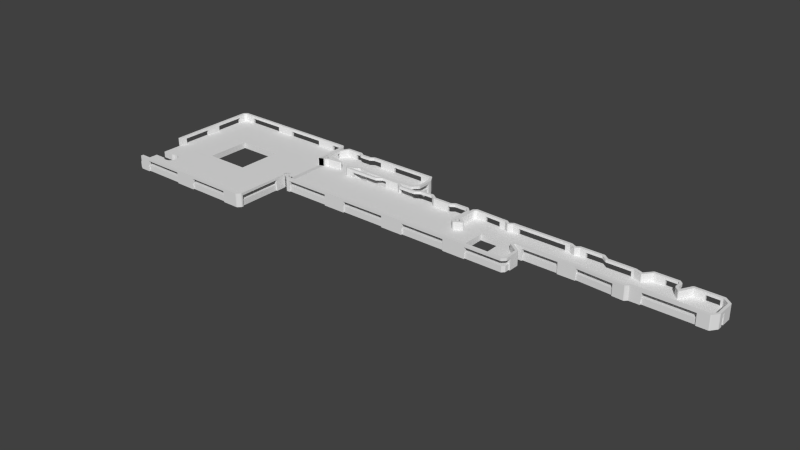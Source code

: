 # Source: 11_.blend  (saved by Blender 2.68.0; exported with 4.5.12 LTS)
import bpy
from mathutils import Matrix  # noqa: F401  (used for matrix-valued properties, if any)

bpy.ops.wm.read_factory_settings(use_empty=True)
scene = bpy.context.scene
scene.name = 'Scene'

# ---- collections
col_collection_1 = bpy.data.collections.new('Collection 1'); scene.collection.children.link(col_collection_1)

# ---- world
world_world = bpy.data.worlds.new('World'); scene.world = world_world
world_world.color = (0.05088, 0.05088, 0.05088)
world_world.use_sun_shadow = False
world_world.sun_shadow_jitter_overblur = 0.0
world_world.cycles.sampling_method = 'MANUAL'
world_world.cycles.sample_map_resolution = 256

# ---- meshes
me_b1_002 = bpy.data.meshes.new('B1.002')
me_b1_002.from_pydata([(-0.75, 5.25, 0.2547), (-0.75, 5.85, -1.145), (-0.75, -5.25, 0.2547), (-0.75, -5.85, -1.145), (-0.75, -5.85, 2.055), (-0.75, 5.25, 2.055), (-0.75, 5.85, 2.055), (-0.75, -5.25, 2.055), (0.75, -5.85, -0.8813), (0.75, -5.85, 2.319), (0.75, 5.85, -0.8813), (0.75, 5.85, 2.319), (0.75, 5.25, 2.319), (0.75, 5.25, 0.5187), (0.75, -5.25, 0.5187), (0.75, -5.25, 2.319)], [], [(0, 1, 2), (3, 4, 2), (3, 2, 1), (1, 0, 5), (1, 5, 6), (2, 4, 7), (4, 3, 8), (9, 4, 8), (3, 1, 8), (8, 1, 10), (1, 6, 10), (10, 6, 11), (6, 5, 12), (11, 6, 12), (5, 0, 13), (12, 5, 13), (0, 2, 14), (13, 0, 14), (2, 7, 14), (14, 7, 15), (7, 4, 9), (15, 7, 9), (14, 8, 10), (14, 15, 9), (11, 12, 10), (12, 13, 10), (9, 8, 14), (13, 14, 10)])
me_b1_002.use_remesh_preserve_volume = False
me_b1_002.use_remesh_preserve_attributes = False
me_b1_002.use_mirror_vertex_groups = False
me_b1_002.update()
me_i_003 = bpy.data.meshes.new('I.003')
me_i_003.from_pydata([(34.19, 27.0, 0.264), (34.29, 26.78, 0.264), (34.19, 27.0, 3.464), (34.19, 29.49, 0.264), (34.29, 26.78, 3.464), (34.19, 29.49, 2.864), (34.49, 29.49, 0.264), (34.19, 29.49, 3.464), (34.88, 26.19, 0.264), (35.44, 32.54, 0.264), (34.88, 26.19, 3.464), (35.11, 26.09, 0.264), (34.49, 29.49, 1.664), (34.19, 30.23, 3.464), (34.49, 30.23, 0.264), (35.69, 32.69, 0.264), (34.8, 27.13, 3.464), (37.14, 26.09, 0.264), (34.8, 29.49, 2.864), (34.8, 29.49, 3.464), (34.19, 30.31, 3.464), (34.24, 30.46, 0.264), (38.21, 32.69, 0.264), (35.44, 32.54, 3.464), (35.11, 26.09, 3.464), (42.42, 24.9, 0.264), (34.49, 30.23, 1.664), (34.8, 29.49, 1.664), (34.19, 30.23, 2.864), (34.75, 30.16, 3.464), (34.65, 30.23, 3.464), (34.19, 30.31, 0.264), (34.24, 30.46, 3.464), (38.21, 32.41, 0.264), (35.69, 32.69, 3.464), (35.24, 26.7, 3.464), (34.8, 30.23, 2.864), (37.14, 26.09, 3.464), (82.04, 15.14, 0.264), (42.32, 25.0, 0.264), (34.65, 30.23, 2.864), (34.8, 30.23, 3.464), (34.19, 30.23, 0.264), (35.87, 32.11, 3.464), (39.29, 32.41, 0.264), (38.21, 32.41, 1.664), (38.21, 32.69, 2.864), (35.24, 26.7, 1.664), (37.55, 25.96, 0.264), (43.95, 24.59, 0.264), (92.71, 12.29, 0.264), (43.54, 25.2, 0.264), (42.32, 25.0, 3.464), (34.65, 30.23, 1.664), (37.19, 26.7, 1.664), (34.8, 27.13, 1.664), (34.75, 30.16, 2.864), (40.21, 31.8, 0.264), (38.21, 32.69, 3.464), (37.19, 26.7, 3.464), (35.87, 32.11, 2.864), (37.55, 25.96, 3.464), (50.7, 24.59, 0.264), (43.95, 24.9, 0.264), (93.29, 12.9, 0.264), (43.69, 25.25, 0.264), (42.42, 24.9, 3.464), (34.75, 30.16, 1.664), (37.29, 26.67, 1.664), (42.6, 31.8, 0.264), (39.29, 32.41, 1.664), (38.21, 32.11, 2.864), (39.3, 32.69, 3.464), (35.67, 25.81, 3.464), (84.08, 12.29, 0.264), (76.54, 18.98, 0.264), (43.95, 24.59, 1.664), (87.35, 15.14, 0.264), (92.71, 12.29, 1.664), (43.54, 25.2, 3.464), (44.76, 26.07, 0.264), (41.66, 25.51, 3.464), (47.2, 26.14, 1.664), (39.1, 26.09, 1.664), (35.87, 32.11, 1.664), (38.21, 32.11, 3.464), (45.57, 32.41, 0.264), (40.21, 31.8, 1.664), (38.21, 32.11, 1.664), (39.2, 32.11, 2.864), (39.48, 32.64, 3.464), (39.3, 32.69, 2.864), (37.29, 26.67, 3.464), (35.67, 25.81, 0.264), (35.49, 25.71, 3.464), (84.08, 11.99, 0.264), (84.08, 12.29, 1.664), (77.47, 19.54, 0.264), (76.21, 19.33, 0.264), (50.7, 24.59, 1.664), (43.95, 24.9, 2.864), (82.04, 15.14, 1.664), (93.29, 14.0, 0.264), (93.29, 12.9, 1.664), (43.69, 25.25, 3.464), (53.85, 25.97, 0.264), (42.3, 24.29, 3.464), (44.76, 26.7, 1.664), (53.85, 25.97, 1.664), (42.09, 24.39, 1.664), (39.2, 32.11, 3.464), (43.51, 32.41, 0.264), (49.46, 32.69, 0.264), (42.6, 31.8, 1.664), (40.29, 32.11, 3.464), (39.48, 32.64, 2.864), (39.02, 25.51, 3.464), (62.92, 12.29, 0.264), (34.88, 25.1, 3.464), (78.8, 12.29, 0.264), (84.08, 11.99, 2.864), (82.04, 20.45, 0.264), (76.54, 18.98, 3.464), (76.21, 20.71, 0.264), (76.21, 19.33, 3.464), (51.89, 25.5, 0.264), (68.23, 12.6, 1.664), (43.95, 24.9, 3.464), (43.95, 24.29, 2.864), (87.35, 15.14, 1.664), (87.35, 20.45, 0.264), (84.08, 12.6, 1.664), (44.76, 26.07, 3.464), (47.14, 25.86, 0.264), (57.22, 26.06, 0.264), (43.95, 24.29, 3.464), (42.09, 24.39, 3.464), (44.53, 26.65, 1.664), (44.76, 26.7, 2.864), (47.4, 25.81, 1.664), (39.1, 26.09, 3.464), (62.92, 12.29, 1.664), (41.48, 25.0, 1.664), (53.85, 26.27, 1.664), (43.51, 32.41, 1.664), (45.57, 32.69, 0.264), (49.46, 32.41, 0.264), (60.3, 30.82, 1.664), (40.03, 31.55, 2.864), (40.29, 32.11, 2.864), (35.84, 25.2, 3.464), (68.23, 11.99, 0.264), (52.35, 12.29, 0.264), (35.49, 25.71, 0.264), (68.23, 12.29, 0.264), (78.8, 11.99, 0.264), (78.8, 11.99, 2.864), (77.47, 19.54, 3.464), (75.89, 20.86, 0.264), (57.61, 24.59, 0.264), (51.89, 25.5, 1.664), (78.8, 12.29, 1.664), (62.92, 12.6, 1.664), (50.6, 24.9, 3.464), (50.7, 24.29, 2.864), (43.95, 24.29, 1.664), (82.04, 20.45, 1.664), (93.6, 14.0, 0.264), (93.29, 14.0, 1.664), (92.99, 14.0, 1.664), (43.39, 25.79, 3.464), (47.07, 25.56, 0.264), (47.4, 25.81, 0.264), (59.41, 26.11, 0.264), (57.23, 25.74, 0.264), (42.3, 24.29, 1.664), (41.48, 25.0, 3.464), (43.39, 25.79, 1.664), (44.53, 26.65, 3.464), (47.2, 26.14, 2.864), (47.14, 25.86, 1.664), (39.3, 25.76, 1.664), (52.35, 12.6, 1.664), (41.41, 25.3, 1.664), (57.21, 26.34, 1.664), (53.85, 26.26, 2.864), (42.6, 31.5, 3.464), (45.57, 32.41, 1.664), (45.57, 32.69, 2.864), (57.21, 32.41, 0.264), (49.46, 32.41, 1.664), (60.3, 30.16, 1.664), (59.52, 32.11, 1.664), (40.03, 31.55, 3.464), (42.6, 31.5, 2.864), (42.5, 32.11, 2.864), (39.02, 25.51, 1.664), (39.3, 25.76, 3.464), (62.92, 11.99, 0.264), (52.35, 12.29, 1.664), (52.35, 11.99, 0.264), (34.88, 25.1, 0.264), (35.31, 24.69, 3.464), (68.23, 12.29, 1.664), (35.69, 11.99, 3.464), (84.08, 12.6, 2.864), (76.31, 20.48, 0.264), (76.66, 18.34, 3.464), (76.31, 20.48, 3.464), (76.21, 20.71, 3.464), (57.35, 24.78, 0.264), (52.94, 25.5, 0.264), (78.8, 12.6, 1.664), (68.23, 12.6, 2.864), (50.7, 24.29, 3.464), (50.88, 24.36, 3.464), (50.6, 24.9, 2.864), (78.19, 19.74, 1.664), (87.35, 20.45, 1.664), (93.6, 16.49, 0.264), (47.07, 25.56, 3.464), (47.07, 25.56, 2.864), (60.6, 27.31, 0.264), (57.22, 26.06, 1.664), (56.6, 25.74, 0.264), (41.41, 25.3, 3.464), (41.66, 25.51, 1.664), (44.76, 26.7, 3.464), (47.43, 26.09, 2.864), (53.85, 25.81, 2.864), (59.41, 26.11, 1.664), (53.85, 26.27, 3.464), (40.19, 31.5, 3.464), (42.5, 32.11, 3.464), (49.46, 32.69, 2.864), (59.69, 32.69, 0.264), (60.3, 30.16, 2.864), (57.21, 32.11, 1.664), (59.52, 32.11, 3.464), (60.6, 27.31, 1.664), (40.19, 31.5, 2.864), (42.78, 31.55, 2.864), (35.84, 25.2, 1.664), (68.23, 11.99, 2.864), (62.92, 11.99, 2.864), (52.35, 11.99, 2.864), (47.07, 12.29, 0.264), (35.1, 24.89, 0.264), (35.31, 24.69, 1.664), (92.69, 11.99, 2.864), (76.51, 18.29, 3.464), (78.16, 19.23, 3.464), (75.6, 20.86, 3.464), (75.89, 24.31, 0.264), (57.54, 25.02, 0.264), (57.35, 24.78, 1.664), (52.94, 25.5, 1.664), (76.51, 18.29, 1.664), (78.8, 12.6, 2.864), (62.92, 12.6, 2.864), (52.0, 25.2, 3.464), (51.54, 25.61, 2.864), (78.29, 19.49, 1.664), (76.79, 20.83, 1.664), (93.48, 16.74, 0.264), (93.6, 14.0, 2.864), (92.99, 14.0, 2.864), (92.99, 16.36, 1.664), (47.2, 26.14, 3.464), (60.6, 30.16, 0.264), (53.85, 25.81, 0.264), (56.6, 25.74, 3.464), (57.23, 25.75, 2.864), (50.88, 24.36, 2.864), (47.07, 12.6, 1.664), (57.21, 26.34, 3.464), (52.94, 25.81, 2.864), (53.85, 26.26, 3.464), (42.78, 31.55, 3.464), (45.57, 32.11, 1.664), (45.57, 32.11, 2.864), (59.69, 32.69, 3.464), (57.21, 32.69, 0.264), (59.95, 32.57, 0.264), (57.21, 32.41, 1.664), (49.46, 32.11, 2.864), (60.6, 30.16, 1.664), (60.3, 30.82, 3.464), (57.21, 32.11, 2.864), (43.59, 32.11, 2.864), (43.34, 32.64, 2.864), (34.8, 19.51, 1.664), (47.07, 11.99, 2.864), (47.07, 11.99, 0.264), (35.1, 24.89, 1.664), (36.51, 11.99, 3.464), (92.59, 12.6, 2.864), (133.4, 19.92, 0.264), (76.66, 18.34, 1.664), (78.29, 19.49, 3.464), (78.16, 19.23, 1.664), (76.79, 20.83, 3.464), (61.49, 24.59, 0.264), (75.89, 20.86, 1.664), (57.61, 24.59, 1.664), (52.94, 25.81, 0.264), (52.94, 25.2, 1.664), (76.28, 18.39, 1.664), (84.08, 12.6, 3.464), (52.0, 25.2, 2.864), (51.54, 25.61, 3.464), (76.79, 23.19, 1.664), (78.19, 19.74, 3.464), (91.34, 18.34, 0.264), (93.48, 16.74, 3.464), (93.6, 16.49, 3.464), (90.71, 18.06, 1.664), (47.07, 25.56, 3.464), (60.89, 30.89, 0.264), (57.23, 25.74, 3.464), (57.21, 26.34, 2.864), (47.43, 26.09, 3.464), (47.07, 12.29, 1.664), (52.35, 12.6, 2.864), (53.85, 25.81, 3.464), (43.59, 32.11, 3.464), (49.46, 32.11, 1.664), (57.21, 32.69, 3.464), (57.21, 32.69, 2.864), (60.86, 31.04, 0.264), (60.89, 30.16, 2.864), (60.3, 30.16, 3.464), (57.21, 32.11, 3.464), (60.89, 30.16, 3.464), (43.49, 32.69, 2.864), (43.34, 32.64, 3.464), (35.1, 19.2, 1.664), (34.8, 19.51, 1.664), (34.8, 19.51, 1.664), (36.51, 12.29, 0.264), (34.8, 24.59, 1.662), (34.8, 24.59, 1.664), (34.8, 24.59, 1.664), (47.07, 11.99, 3.464), (35.82, 12.6, 3.464), (92.59, 12.6, 3.464), (92.99, 13.03, 2.864), (133.5, 20.1, 0.264), (129.8, 18.9, 0.264), (76.28, 18.39, 3.464), (76.21, 20.86, 3.464), (70.62, 24.59, 0.264), (75.89, 24.31, 1.664), (76.21, 20.86, 0.264), (57.53, 25.02, 2.864), (57.15, 24.54, 1.664), (52.94, 25.2, 2.864), (78.8, 12.6, 3.464), (52.94, 25.81, 3.464), (47.4, 25.51, 3.464), (101.2, 18.9, 1.664), (91.62, 18.6, 0.264), (91.34, 18.34, 3.464), (93.6, 14.0, 3.464), (92.99, 16.36, 3.464), (90.61, 18.27, 1.664), (90.71, 18.06, 3.464), (47.33, 25.51, 2.864), (60.89, 30.16, 0.264), (57.54, 25.02, 3.464), (57.23, 25.75, 3.464), (59.26, 26.4, 2.864), (36.51, 12.29, 1.664), (47.07, 12.6, 2.864), (57.21, 26.34, 3.464), (49.46, 32.69, 3.464), (59.95, 32.57, 3.464), (60.3, 27.44, 2.864), (60.3, 27.44, 3.464), (49.46, 32.11, 3.464), (60.89, 30.89, 3.464), (34.8, 19.51, 1.662), (35.1, 19.2, 0.264), (34.8, 18.16, 1.664), (34.8, 18.16, 1.664), (36.51, 11.99, 2.864), (34.8, 24.59, 0.264), (34.8, 24.59, 0.3589), (52.35, 11.99, 3.464), (36.51, 12.6, 3.464), (34.7, 13.72, 3.464), (133.4, 19.92, 3.464), (118.9, 18.9, 0.264), (132.5, 18.73, 0.264), (75.7, 18.98, 3.464), (76.79, 23.19, 3.464), (75.6, 24.19, 3.464), (61.49, 24.59, 1.664), (70.62, 24.9, 0.264), (71.1, 24.59, 0.264), (75.01, 25.2, 1.664), (71.1, 24.59, 1.664), (76.21, 20.86, 2.864), (57.53, 25.02, 3.464), (57.16, 24.55, 2.864), (75.6, 19.21, 1.664), (75.7, 18.98, 1.664), (56.29, 25.2, 1.664), (68.23, 12.6, 3.464), (84.08, 11.99, 3.464), (92.92, 12.1, 3.464), (52.94, 25.2, 3.464), (47.4, 25.51, 2.864), (101.2, 19.21, 1.664), (93.15, 19.21, 1.664), (76.79, 23.19, 2.864), (93.15, 18.6, 0.264), (90.68, 18.52, 3.464), (93.6, 12.91, 3.464), (92.99, 13.03, 3.464), (92.99, 14.0, 3.464), (90.68, 18.52, 1.664), (90.61, 18.27, 3.464), (47.33, 25.51, 3.464), (60.86, 31.04, 3.464), (59.42, 25.81, 2.864), (59.62, 25.89, 2.864), (36.51, 12.6, 1.664), (52.35, 12.6, 3.464), (45.57, 32.11, 3.464), (45.57, 32.69, 3.464), (60.89, 27.31, 2.864), (43.49, 32.69, 3.464), (34.8, 18.16, 1.662), (34.8, 19.51, 0.9998), (34.8, 19.51, 0.264), (34.8, 14.24, 1.664), (34.8, 13.64, 1.664), (36.51, 12.6, 2.864), (36.51, 11.99, 0.264), (34.8, 24.58, 0.264), (62.92, 11.99, 3.464), (47.07, 12.6, 3.464), (34.78, 13.64, 1.664), (34.78, 13.64, 3.461), (34.77, 13.65, 3.459), (34.7, 13.72, 3.447), (35.49, 12.1, 3.464), (93.6, 12.91, 2.864), (133.5, 21.11, 0.264), (133.5, 20.1, 3.464), (132.5, 18.73, 3.464), (118.9, 18.6, 0.264), (118.9, 18.9, 1.664), (132.3, 18.6, 0.264), (75.6, 19.21, 3.464), (76.79, 23.55, 2.864), (76.21, 23.19, 3.464), (75.6, 20.86, 2.864), (62.69, 25.5, 0.264), (67.01, 24.9, 0.264), (70.62, 24.59, 1.664), (75.01, 25.2, 0.264), (72.01, 25.2, 1.664), (76.21, 23.19, 0.264), (57.69, 24.9, 2.864), (57.41, 24.36, 2.864), (57.15, 24.54, 3.464), (78.8, 11.99, 3.464), (92.69, 11.99, 3.464), (93.5, 12.68, 3.464), (56.29, 25.2, 3.464), (76.5, 23.55, 1.664), (101.2, 19.21, 2.864), (91.5, 19.21, 1.664), (93.15, 18.9, 1.664), (76.5, 23.19, 1.664), (93.15, 18.9, 0.264), (91.62, 18.6, 3.464), (91.29, 19.11, 1.664), (57.16, 24.55, 3.464), (59.42, 25.81, 3.464), (59.26, 26.4, 3.464), (60.81, 27.08, 2.864), (35.82, 12.6, 1.664), (62.92, 12.6, 3.464), (60.89, 27.31, 3.464), (34.8, 18.16, 0.264), (34.8, 18.16, 1.169), (34.8, 24.58, 0.264), (34.8, 13.64, 1.664), (34.8, 13.64, 1.664), (35.69, 11.99, 0.264), (68.23, 11.99, 3.464), (34.7, 13.72, 3.447), (34.29, 13.29, 3.464), (93.5, 12.68, 2.864), (133.2, 21.11, 0.264), (132.9, 20.2, 3.464), (132.2, 19.21, 3.464), (116.5, 18.6, 0.264), (118.9, 18.6, 2.864), (129.8, 18.9, 1.664), (129.8, 18.6, 0.264), (132.3, 18.6, 3.464), (76.79, 23.55, 3.464), (76.21, 23.55, 3.464), (75.6, 24.19, 2.864), (65.71, 25.5, 0.264), (62.69, 25.5, 1.664), (75.6, 20.86, 1.664), (66.15, 25.17, 0.264), (67.01, 24.9, 3.464), (70.62, 24.9, 2.864), (72.01, 25.2, 0.264), (70.62, 24.29, 1.664), (76.5, 23.19, 0.264), (76.21, 23.19, 2.864), (57.69, 24.9, 3.464), (92.92, 12.1, 2.864), (76.79, 23.55, 1.664), (101.2, 18.6, 2.864), (105.3, 19.18, 1.664), (91.5, 19.21, 3.464), (93.15, 18.6, 2.864), (101.2, 18.9, 0.264), (76.21, 23.55, 2.864), (93.15, 19.21, 3.464), (57.41, 24.36, 3.464), (59.62, 25.89, 3.464), (60.81, 27.08, 3.464), (35.49, 12.1, 0.264), (34.8, 18.16, 0.264), (34.7, 13.72, 3.447), (34.7, 13.72, 3.446), (34.67, 13.69, 3.442), (34.62, 13.64, 2.805), (34.49, 13.5, 1.664), (34.62, 13.64, 3.433), (133.2, 21.8, 0.264), (133.2, 21.11, 1.664), (133.5, 21.11, 2.864), (133.5, 21.11, 3.464), (129.8, 19.21, 3.464), (113.3, 18.43, 0.264), (116.5, 18.6, 3.464), (129.8, 18.6, 2.864), (118.9, 19.21, 1.664), (76.79, 25.08, 3.464), (74.88, 24.9, 3.464), (76.21, 24.31, 3.464), (66.32, 25.41, 0.264), (66.32, 25.41, 3.464), (70.62, 24.29, 2.864), (66.91, 24.29, 1.664), (76.89, 26.01, 0.264), (61.4, 24.9, 2.864), (57.61, 24.29, 3.464), (76.5, 23.55, 0.264), (93.15, 19.21, 2.864), (105.3, 19.18, 2.864), (91.29, 19.11, 3.464), (105.2, 18.6, 0.264), (93.15, 18.6, 3.464), (34.8, 13.64, 0.264), (34.8, 13.64, 0.264), (34.7, 13.72, 3.447), (34.62, 13.64, 1.664), (34.49, 13.5, 0.264), (34.7, 13.72, 3.447), (34.29, 13.29, 0.264), (124.1, 23.3, 0.264), (133.5, 21.8, 2.864), (132.9, 21.11, 3.464), (132.9, 20.2, 1.664), (118.9, 19.21, 2.864), (105.2, 18.88, 0.264), (116.0, 18.09, 0.264), (116.0, 18.09, 3.464), (129.8, 19.21, 2.864), (76.79, 25.08, 1.664), (129.8, 18.6, 3.464), (76.21, 25.2, 3.464), (74.88, 24.9, 2.864), (65.71, 25.5, 1.664), (66.15, 25.17, 1.664), (66.91, 24.29, 3.464), (70.62, 24.9, 3.464), (71.1, 24.29, 2.864), (77.12, 26.09, 0.264), (61.68, 24.36, 2.864), (61.4, 24.9, 3.464), (61.5, 24.29, 3.464), (57.61, 24.29, 2.864), (101.2, 18.6, 0.264), (105.0, 19.21, 3.464), (105.2, 18.6, 2.864), (105.0, 19.21, 2.864), (105.0, 18.6, 2.864), (101.2, 18.6, 3.464), (34.78, 13.64, 0.264), (34.49, 13.64, 1.664), (34.49, 13.64, 0.264), (133.2, 21.8, 1.664), (123.6, 23.83, 0.264), (133.5, 21.8, 0.264), (132.9, 21.11, 2.864), (132.9, 21.8, 2.864), (133.5, 21.8, 3.464), (132.9, 21.8, 3.464), (132.9, 21.11, 1.664), (132.2, 19.21, 1.664), (118.9, 19.21, 3.464), (105.2, 18.88, 1.664), (115.8, 17.99, 0.264), (115.7, 18.6, 3.464), (118.9, 18.6, 3.464), (129.8, 19.21, 1.664), (116.4, 19.21, 1.664), (77.22, 25.51, 1.664), (116.4, 19.21, 3.464), (77.22, 25.51, 3.464), (76.1, 24.52, 3.464), (72.09, 24.9, 3.464), (76.21, 24.31, 2.864), (76.21, 25.2, 0.264), (65.97, 24.92, 1.664), (66.73, 24.36, 1.664), (66.32, 25.4, 2.864), (70.62, 24.29, 3.464), (66.73, 24.36, 3.464), (71.0, 24.9, 3.464), (71.0, 24.9, 2.864), (76.28, 25.41, 0.264), (79.61, 25.99, 0.264), (76.89, 26.01, 3.464), (62.79, 25.2, 2.864), (61.5, 24.29, 2.864), (62.51, 25.74, 2.864), (113.3, 18.43, 1.664), (76.21, 23.55, 0.264), (101.2, 19.21, 3.464), (113.3, 18.14, 2.864), (113.3, 18.73, 2.864), (34.74, 13.64, 0.264), (34.49, 13.64, 0.8616), (132.9, 21.8, 1.664), (123.6, 24.92, 0.264), (123.6, 23.83, 3.464), (133.5, 24.31, 0.264), (133.5, 24.31, 3.464), (87.81, 25.2, 1.664), (85.68, 24.64, 1.664), (113.3, 18.14, 0.264), (115.8, 17.99, 2.864), (116.2, 19.11, 3.464), (113.3, 18.75, 3.464), (116.2, 19.11, 1.664), (77.12, 26.09, 3.464), (75.21, 25.41, 3.464), (72.09, 24.9, 2.864), (76.1, 24.52, 2.864), (65.97, 24.92, 2.864), (66.32, 25.4, 3.464), (65.97, 24.92, 3.464), (71.1, 24.29, 3.464), (71.28, 24.34, 3.464), (71.84, 25.46, 2.864), (76.28, 25.41, 3.464), (79.6, 25.7, 0.264), (77.12, 26.09, 2.864), (61.68, 24.36, 3.464), (62.69, 25.81, 2.864), (62.51, 25.74, 3.464), (113.3, 18.75, 1.664), (105.3, 19.18, 3.464), (105.2, 18.6, 3.464), (105.0, 18.6, 3.464), (34.62, 13.64, 0.264), (124.2, 22.51, 1.664), (123.3, 24.92, 0.264), (124.1, 23.3, 3.464), (133.4, 24.54, 0.264), (87.81, 25.5, 1.664), (132.9, 24.16, 3.464), (86.49, 25.2, 1.664), (85.5, 24.59, 1.664), (115.8, 17.99, 3.464), (115.7, 18.6, 1.664), (79.58, 25.41, 1.664), (79.61, 25.99, 3.464), (75.21, 25.41, 2.864), (65.59, 25.2, 2.864), (65.87, 25.74, 3.464), (65.97, 24.92, 3.464), (71.99, 25.51, 2.864), (83.18, 25.56, 0.264), (79.6, 25.7, 1.664), (79.61, 25.99, 2.864), (62.79, 25.2, 3.464), (65.69, 25.81, 2.864), (113.3, 18.73, 3.464), (124.5, 22.66, 1.664), (116.0, 24.34, 0.264), (123.3, 24.92, 1.664), (123.6, 24.92, 2.864), (125.4, 25.63, 0.264), (124.5, 22.66, 3.464), (131.9, 25.74, 0.264), (133.4, 24.54, 3.464), (131.1, 25.81, 3.464), (86.49, 25.2, 3.464), (87.81, 25.2, 2.864), (85.5, 24.59, 3.464), (85.68, 24.64, 3.464), (113.3, 18.14, 3.464), (79.58, 25.41, 3.464), (83.19, 25.86, 3.464), (71.84, 25.46, 3.464), (71.28, 24.34, 2.864), (75.01, 25.51, 2.864), (65.59, 25.2, 3.464), (65.87, 25.74, 2.864), (84.61, 25.81, 0.264), (83.19, 25.86, 2.864), (84.61, 25.81, 2.864), (62.69, 25.81, 3.464), (101.1, 24.59, 1.664), (132.9, 24.16, 1.664), (124.2, 22.51, 2.864), (113.7, 24.59, 0.264), (123.3, 25.2, 0.264), (123.6, 25.2, 2.864), (125.7, 25.81, 0.264), (125.4, 25.63, 3.464), (125.9, 25.2, 3.464), (124.2, 22.51, 3.464), (131.1, 25.5, 0.264), (131.9, 25.74, 3.464), (131.6, 25.2, 3.464), (87.81, 25.81, 2.864), (85.32, 24.64, 3.464), (79.58, 25.41, 2.864), (85.32, 24.64, 1.664), (83.16, 25.26, 3.464), (84.61, 25.81, 3.464), (79.58, 25.41, 3.464), (75.01, 25.51, 3.464), (65.69, 25.81, 3.464), (71.99, 25.51, 3.464), (83.19, 25.86, 0.264), (84.76, 25.76, 0.264), (83.18, 25.56, 1.664), (83.16, 25.26, 2.864), (124.0, 22.58, 1.664), (98.74, 25.2, 1.664), (125.9, 25.2, 1.664), (124.5, 22.66, 2.864), (108.3, 24.59, 0.264), (114.4, 24.9, 0.264), (122.7, 25.81, 0.264), (123.3, 25.2, 1.664), (123.0, 24.92, 2.864), (123.0, 25.08, 2.864), (123.6, 24.92, 3.464), (128.2, 25.81, 0.264), (124.2, 22.51, 3.464), (123.0, 24.92, 3.464), (128.2, 25.5, 0.264), (131.7, 25.81, 0.264), (131.7, 25.81, 3.464), (131.1, 25.2, 3.464), (98.74, 25.2, 2.864), (85.5, 25.25, 3.464), (87.81, 25.81, 0.264), (84.51, 25.2, 3.464), (83.16, 25.25, 1.664), (83.16, 25.25, 3.464), (84.76, 25.76, 3.464), (85.5, 25.25, 0.264), (101.3, 24.64, 1.664), (124.0, 22.58, 3.464), (101.0, 24.64, 1.664), (98.74, 25.5, 1.664), (128.2, 25.2, 1.664), (124.2, 22.51, 2.864), (131.6, 25.2, 1.664), (107.1, 25.5, 0.264), (108.3, 24.59, 1.664), (113.7, 24.9, 0.264), (114.4, 24.9, 3.464), (120.1, 25.81, 0.264), (122.7, 25.81, 1.664), (123.0, 24.92, 1.664), (122.6, 25.51, 2.864), (123.6, 25.2, 3.464), (125.7, 25.81, 3.464), (128.2, 25.81, 3.464), (124.2, 22.51, 3.464), (128.2, 25.5, 1.664), (131.1, 25.81, 0.264), (131.1, 25.2, 2.864), (87.81, 25.2, 3.464), (86.24, 25.76, 3.464), (87.81, 25.5, 0.264), (86.39, 25.81, 3.464), (98.74, 25.81, 2.864), (84.51, 25.2, 1.664), (116.0, 23.7, 1.664), (101.1, 24.59, 3.464), (123.1, 23.5, 3.464), (99.83, 25.2, 1.664), (101.0, 24.64, 3.464), (98.74, 25.5, 0.264), (131.1, 25.2, 1.664), (103.4, 25.5, 0.264), (107.1, 25.5, 1.664), (113.7, 24.59, 1.664), (113.7, 24.9, 2.864), (116.0, 24.34, 3.464), (120.1, 26.09, 0.264), (120.1, 25.81, 1.664), (117.7, 25.51, 1.664), (123.0, 23.7, 3.464), (123.0, 25.08, 3.464), (122.6, 25.51, 3.464), (123.5, 25.41, 2.864), (123.5, 25.41, 3.464), (128.2, 25.81, 2.864), (128.2, 25.2, 3.464), (131.1, 25.5, 1.664), (98.74, 25.2, 3.464), (86.24, 25.76, 0.264), (86.39, 25.81, 0.264), (87.81, 25.81, 3.464), (99.9, 25.81, 3.464), (116.1, 23.7, 1.664), (102.1, 25.2, 1.664), (101.3, 24.64, 3.464), (123.1, 23.5, 1.664), (99.83, 25.2, 3.464), (98.74, 25.81, 0.264), (128.2, 25.2, 2.864), (101.1, 25.25, 0.264), (103.4, 25.5, 1.664), (113.7, 24.29, 1.664), (113.7, 24.9, 3.464), (117.4, 25.99, 0.264), (117.6, 26.09, 0.264), (120.1, 25.51, 1.664), (123.0, 23.7, 1.664), (120.1, 25.51, 3.464), (122.9, 26.01, 2.864), (131.1, 25.81, 2.864), (98.74, 25.81, 3.464), (116.3, 23.81, 1.664), (116.0, 23.7, 3.464), (99.9, 25.81, 0.264), (100.0, 25.76, 0.264), (103.4, 25.81, 0.264), (103.4, 25.2, 1.664), (113.7, 24.29, 2.864), (108.4, 24.9, 3.464), (117.4, 25.99, 3.464), (116.3, 23.81, 3.464), (117.6, 26.09, 3.464), (120.1, 26.09, 2.864), (120.1, 25.51, 2.864), (117.7, 25.51, 3.464), (120.1, 26.09, 3.464), (122.7, 26.09, 2.864), (122.9, 26.01, 3.464), (100.0, 25.76, 3.464), (116.1, 23.7, 3.464), (114.3, 24.29, 3.464), (102.1, 25.2, 3.464), (101.1, 25.25, 3.464), (102.0, 25.81, 0.264), (103.4, 25.81, 2.864), (103.4, 25.2, 2.864), (114.3, 24.29, 1.664), (108.4, 24.9, 2.864), (113.7, 24.29, 3.464), (122.7, 26.09, 3.464), (101.8, 25.76, 0.264), (102.0, 25.81, 3.464), (108.1, 24.36, 2.864), (107.3, 25.74, 3.464), (108.3, 24.29, 3.464), (101.8, 25.76, 3.464), (103.4, 25.81, 3.464), (107.0, 25.2, 2.864), (108.3, 24.29, 2.864), (107.3, 25.74, 2.864), (107.0, 25.2, 3.464), (103.4, 25.2, 3.464), (107.1, 25.81, 3.464), (107.1, 25.81, 2.864), (108.1, 24.36, 3.464), (34.8, 24.59, 1.664), (34.8, 19.51, 1.664), (34.8, 19.51, 1.664), (34.8, 18.16, 1.664), (34.8, 14.24, 1.664), (34.8, 14.24, 1.664), (-0.3, 11.99, 3.2), (-0.3, 11.99, 0.0), (0.0, 11.99, 0.0), (0.0, 11.99, 1.4), (-0.3, 13.9, 0.0), (0.0, 11.99, 1.4), (0.31, 11.99, 1.4), (-0.3, 13.9, 2.6), (0.0, 13.9, 0.0), (0.0, 11.99, 0.0), (0.152, 11.99, 1.4), (33.0, 11.0, 1.4), (0.31, 11.99, 3.2), (-0.3, 13.9, 3.2), (0.386, 33.51, 0.0), (0.152, 11.99, 0.0), (20.85, 12.65, 1.4), (0.31, 13.9, 1.4), (0.0, 13.9, 1.4), (-0.3, 20.76, 3.2), (0.0, 20.76, 0.0), (0.589, 33.61, 0.0), (33.61, 11.0, 0.0), (33.3, 0.945, 1.4), (0.152, 7.163, 1.4), (33.0, 13.49, 1.4), (10.54, 12.65, 1.4), (0.31, 13.9, 2.6), (0.31, 13.9, 3.2), (-0.3, 20.76, 2.6), (0.0, 24.19, 0.0), (3.104, 33.61, 0.0), (0.386, 33.51, 3.2), (20.85, 12.65, 0.0), (33.3, 11.0, 0.0), (33.0, 0.945, 1.4), (33.3, 11.0, 1.4), (0.152, 7.163, 0.0), (2.819, 7.163, 1.4), (33.0, 13.49, 3.2), (20.85, 22.96, 1.4), (0.31, 20.76, 2.6), (10.54, 22.96, 1.4), (0.31, 31.04, 2.6), (0.0, 20.76, 1.4), (0.31, 20.76, 3.2), (-0.3, 24.19, 3.2), (-0.3, 24.19, 0.0), (0.0, 31.04, 0.0), (3.104, 33.3, 0.0), (0.589, 33.61, 3.2), (-0.224, 32.92, 3.2), (10.54, 12.65, 0.0), (33.61, 13.49, 0.0), (33.3, 0.945, 0.0), (33.0, 0.716, 1.4), (33.0, 0.945, 2.6), (33.0, 11.0, 2.6), (2.819, 7.163, 0.0), (3.353, 7.518, 1.4), (33.3, 13.49, 1.4), (33.3, 24.9, 1.4), (33.3, 24.84, 1.4), (20.85, 22.96, 0.0), (3.104, 33.0, 1.4), (0.31, 24.19, 2.6), (10.54, 22.96, 0.0), (16.51, 33.0, 1.4), (0.31, 20.76, 1.4), (-0.3, 24.19, 2.6), (-0.3, 20.76, 0.0), (0.0, 24.19, 1.4), (-0.224, 32.92, 0.0), (12.04, 33.3, 0.0), (3.104, 33.3, 1.4), (3.104, 33.61, 2.6), (-0.3, 32.69, 3.2), (33.3, 13.49, 0.0), (33.61, 11.0, 2.6), (33.61, 0.589, 0.0), (32.57, 0.31, 1.4), (33.0, 0.716, 3.2), (33.61, 0.945, 2.6), (3.353, 7.518, 0.0), (3.988, 7.645, 1.4), (33.3, 13.64, 1.4), (33.3, 13.64, 1.4), (33.3, 24.74, 1.4), (33.3, 14.24, 1.4), (33.61, 13.49, 3.2), (33.3, 24.9, 1.4), (33.0, 24.9, 1.4), (12.04, 33.3, 1.4), (0.31, 24.19, 1.4), (12.04, 33.0, 1.4), (25.43, 33.3, 1.4), (0.31, 24.19, 3.2), (-0.3, 31.04, 2.6), (-0.3, 31.04, 3.2), (0.0, 31.04, 1.4), (-0.3, 32.69, 0.0), (16.51, 33.61, 0.0), (3.104, 33.61, 3.2), (0.716, 33.0, 3.2), (16.51, 33.3, 0.0), (33.51, 0.386, 0.0), (33.61, 0.945, 0.0), (28.86, 0.31, 1.4), (32.57, 0.31, 3.2), (33.0, 0.945, 3.2), (3.988, 7.645, 0.0), (4.648, 7.518, 1.4), (33.0, 11.0, 3.2), (33.3, 13.64, 1.382), (33.61, 11.0, 3.2), (33.3, 24.9, 1.409), (33.0, 24.9, 3.2), (33.0, 27.41, 1.4), (33.3, 32.69, 1.4), (33.3, 24.9, 0.0), (33.3, 13.64, 0.0), (33.3, 24.9, 0.0), (0.716, 33.0, 1.4), (33.3, 32.69, 0.0), (12.04, 33.0, 2.6), (25.43, 33.0, 1.4), (16.51, 33.3, 1.4), (0.31, 31.04, 3.2), (0.31, 31.04, 1.4), (-0.3, 31.04, 0.0), (12.04, 33.61, 0.0), (3.104, 33.0, 2.6), (12.04, 33.61, 3.2), (0.31, 32.57, 3.2), (25.43, 33.3, 0.0), (33.3, 13.64, 0.0002637), (33.3, 24.89, 0.0002637), (32.92, -0.224, 0.0), (33.51, 0.386, 3.2), (33.61, 0.589, 3.2), (28.86, 0.0, 1.4), (33.61, 0.945, 3.2), (4.648, 7.518, 0.0), (5.156, 7.163, 1.4), (33.3, 24.9, 1.634), (32.69, 33.3, 1.4), (33.3, 25.34, 0.0), (33.61, 27.41, 0.0), (32.69, 33.3, 0.0), (33.3, 27.41, 0.0), (16.51, 33.0, 2.6), (29.9, 33.0, 1.4), (25.43, 33.0, 2.6), (0.31, 32.57, 1.4), (16.51, 33.61, 2.6), (3.104, 33.0, 3.2), (12.04, 33.0, 3.2), (12.04, 33.61, 2.6), (29.9, 33.61, 0.0), (33.3, 24.9, 0.0002637), (32.69, -0.3, 0.0), (32.92, -0.224, 3.2), (18.8, 0.31, 1.4), (28.86, 0.31, 2.6), (5.156, 7.163, 0.0), (13.77, 0.0, 1.4), (33.3, 24.9, 2.363), (33.3, 24.9, 3.2), (33.0, 27.41, 2.6), (33.3, 27.41, 1.4), (33.61, 24.9, 0.0), (29.9, 33.3, 0.0), (25.43, 33.61, 2.6), (25.43, 33.61, 0.0), (32.57, 33.0, 2.6), (16.51, 33.0, 3.2), (16.51, 33.61, 3.2), (33.6, 24.9, 0.05273), (33.35, 24.9, 0.009996), (28.86, 0.0, 0.0), (32.69, -0.3, 3.2), (13.77, 0.31, 1.4), (18.8, 0.0, 1.4), (28.86, -0.3, 2.6), (18.8, 0.31, 2.6), (28.86, 0.31, 3.2), (13.77, 0.0, 0.0), (5.512, 6.655, 0.0), (5.512, 6.655, 1.4), (33.3, 25.34, 3.2), (33.0, 27.41, 3.2), (33.5, 25.34, 3.2), (29.9, 33.3, 1.4), (33.61, 24.9, 0.05479), (33.61, 25.34, 0.05479), (33.61, 25.34, 2.636), (33.61, 25.34, 2.591), (29.9, 33.0, 2.6), (29.9, 33.61, 2.6), (33.6, 24.9, 0.05301), (18.8, 0.0, 0.0), (28.86, -0.3, 0.0), (18.8, -0.3, 2.6), (18.8, -0.3, 0.0), (5.639, 5.994, 1.4), (13.77, 0.31, 2.6), (33.61, 27.41, 3.2), (33.61, 25.34, 3.2), (33.61, 27.41, 2.6), (33.0, 32.57, 3.2), (33.61, 25.34, 3.094), (29.9, 33.61, 3.2), (25.43, 33.61, 3.2), (25.43, 33.0, 3.2), (28.86, -0.3, 3.2), (18.8, 0.31, 3.2), (13.77, -0.3, 0.0), (5.639, 5.994, 0.0), (5.512, 5.359, 1.4), (13.77, -0.3, 2.6), (33.61, 25.34, 3.166), (33.61, 32.69, 2.6), (33.0, 32.57, 2.6), (32.69, 33.61, 3.2), (32.69, 33.61, 2.6), (29.9, 33.0, 3.2), (18.8, -0.3, 3.2), (1.199, -0.3, 3.2), (5.512, 5.359, 0.0), (3.688, 0.0, 1.4), (3.688, 0.31, 2.6), (33.61, 32.69, 3.2), (32.57, 33.0, 3.2), (32.92, 33.51, 3.2), (32.92, 33.51, 2.6), (13.77, -0.3, 3.2), (3.688, -0.3, 3.2), (3.688, 0.0, 0.0), (3.688, 0.31, 1.4), (3.688, -0.3, 2.6), (33.51, 32.92, 3.2), (33.51, 32.92, 2.6), (13.77, 0.31, 3.2), (1.199, 0.31, 3.2), (5.156, 4.826, 0.0), (5.156, 4.826, 1.4), (3.688, 0.31, 3.2), (1.199, 0.0, 1.4), (3.688, -0.3, 0.0), (4.648, 4.47, 0.0), (1.199, 0.31, 1.4), (1.199, 0.0, 0.0), (1.199, -0.3, 0.0), (3.988, 4.343, 0.0), (4.648, 4.47, 1.4), (0.61, 0.0, 1.4), (2.819, 4.851, 0.0), (3.353, 4.496, 0.0), (3.988, 4.343, 1.4), (0.152, 0.457, 1.4), (0.61, 0.0, 0.0), (3.353, 4.496, 1.4), (2.819, 4.851, 1.4), (0.152, 4.851, 1.4), (0.152, 0.457, 0.0), (0.152, 4.851, 0.0), (33.3, 13.64, 3.2), (33.3, 14.24, 3.2), (34.8, 25.34, 0.264), (34.8, 14.24, 3.464), (34.8, 13.64, 3.464), (34.8, 24.74, 1.664), (34.8, 25.34, 3.464), (33.3, 24.74, 3.2), (34.8, 24.74, 3.464)], [], [(0, 1, 2), (2, 1, 4), (0, 3, 1), (1, 3, 6), (6, 9, 1), (14, 42, 31), (14, 31, 21), (14, 21, 9), (14, 9, 6), (1, 9, 15), (1, 15, 22), (1, 22, 33), (1, 33, 44), (1, 44, 57), (1, 57, 69), (69, 111, 86), (69, 86, 1), (86, 145, 112), (86, 112, 1), (1, 112, 146), (1, 146, 189), (189, 282, 235), (189, 235, 1), (1, 235, 283), (1, 283, 329), (1, 329, 318), (269, 318, 368), (1, 318, 269), (1, 222, 173), (1, 173, 134), (105, 134, 174), (80, 1, 105), (211, 224, 254), (97, 206, 123), (172, 133, 105), (625, 558, 640), (459, 508, 302), (508, 511, 302), (511, 551, 460), (511, 460, 302), (460, 398, 302), (302, 398, 351), (302, 253, 159), (351, 253, 302), (399, 514, 462), (399, 462, 253), (399, 253, 351), (159, 253, 158), (125, 254, 210), (353, 464, 516), (516, 555, 353), (497, 353, 539), (625, 633, 558), (558, 633, 555), (558, 555, 516), (353, 555, 589), (353, 589, 634), (353, 634, 669), (353, 669, 696), (696, 750, 723), (696, 723, 353), (353, 723, 751), (353, 751, 779), (832, 833, 779), (779, 833, 774), (779, 774, 353), (353, 774, 804), (353, 804, 813), (813, 841, 857), (813, 857, 858), (813, 858, 353), (353, 858, 843), (884, 877, 843), (843, 877, 859), (843, 859, 815), (843, 815, 353), (353, 815, 787), (353, 787, 758), (353, 758, 730), (730, 789, 759), (730, 759, 703), (730, 703, 353), (847, 848, 703), (703, 848, 820), (703, 820, 791), (703, 791, 760), (703, 760, 731), (703, 731, 680), (703, 680, 353), (353, 680, 647), (353, 647, 604), (353, 604, 571), (706, 733, 571), (571, 733, 765), (571, 765, 768), (571, 768, 737), (800, 769, 737), (737, 769, 708), (737, 708, 571), (571, 708, 682), (571, 682, 649), (571, 649, 605), (348, 454, 503), (571, 605, 539), (571, 539, 353), (348, 393, 454), (353, 497, 449), (353, 449, 347), (353, 347, 158), (158, 347, 297), (348, 297, 393), (130, 297, 348), (38, 62, 75), (544, 577, 614), (38, 49, 62), (38, 25, 49), (544, 500, 577), (38, 17, 25), (562, 594, 525), (125, 210, 159), (80, 133, 171), (97, 123, 121), (130, 348, 392), (77, 102, 64), (38, 64, 50), (48, 50, 74), (119, 95, 155), (152, 93, 117), (130, 219, 167), (117, 151, 198), (130, 102, 77), (339, 247, 246), (48, 95, 119), (246, 200, 293), (153, 200, 246), (382, 492, 531), (153, 247, 201), (440, 439, 382, 489), (531, 570, 568), (531, 568, 602), (531, 602, 678), (644, 531, 678), (600, 531, 644), (531, 600, 565), (531, 565, 564), (564, 532, 531), (439, 492, 382), (489, 382, 435), (382, 531, 532, 487), (153, 246, 247), (48, 151, 117), (48, 154, 151), (93, 152, 200), (8, 1, 11), (48, 74, 95), (17, 50, 48), (130, 576, 562), (11, 1, 17), (48, 119, 154), (39, 1, 51), (93, 200, 153), (121, 158, 130), (1, 39, 25), (130, 562, 525), (63, 49, 25), (130, 525, 477), (159, 158, 62), (130, 452, 500), (105, 174, 224), (305, 224, 211), (105, 224, 270), (125, 211, 254), (270, 224, 305), (133, 80, 105), (1, 134, 105), (130, 500, 544), (65, 1, 80), (123, 158, 121), (38, 97, 121), (125, 159, 62), (130, 392, 452), (17, 1, 25), (130, 544, 576), (17, 38, 50), (62, 158, 123), (98, 62, 123), (158, 297, 130), (38, 75, 97), (222, 1, 269), (544, 614, 653), (48, 117, 93), (130, 167, 102), (62, 98, 75), (130, 264, 219), (130, 313, 264), (130, 361, 313), (130, 416, 361), (130, 477, 416), (51, 1, 65), (77, 64, 38), (0, 2, 3), (3, 2, 5), (42, 20, 31), (28, 20, 42), (7, 13, 5), (7, 5, 2), (5, 13, 20), (5, 20, 28), (7, 2, 4), (16, 7, 10), (10, 7, 4), (35, 16, 24), (94, 61, 73), (118, 61, 94), (150, 61, 118), (202, 150, 118), (140, 116, 197), (59, 37, 61), (59, 35, 37), (116, 92, 61), (92, 59, 61), (37, 35, 24), (24, 16, 10), (150, 116, 61), (140, 92, 116), (16, 19, 7), (1, 8, 4), (4, 8, 10), (10, 8, 11), (24, 10, 11), (24, 11, 17), (37, 24, 17), (37, 17, 48), (61, 37, 48), (93, 73, 48), (48, 73, 61), (153, 94, 93), (93, 94, 73), (201, 118, 153), (153, 118, 94), (118, 201, 247), (248, 118, 294), (294, 118, 247), (202, 118, 248), (247, 386, 387, 340), (340, 341, 294, 247), (382, 381, 434, 435), (336, 337, 381, 382), (382, 487, 488, 433), (433, 384, 336, 382), (533, 390, 494), (444, 445, 390), (445, 446, 390), (390, 344, 444), (344, 443, 444), (494, 390, 446), (443, 344, 484), (570, 495, 568), (495, 390, 535, 538), (536, 537, 495, 538), (390, 534, 535), (566, 390, 533), (569, 390, 566), (568, 495, 537), (534, 390, 569), (537, 536, 567), (568, 537, 602), (537, 601, 645, 602), (495, 570, 531), (447, 495, 531), (447, 531, 492), (204, 447, 492), (204, 492, 439), (292, 204, 385), (385, 204, 439), (245, 204, 292), (200, 292, 293), (245, 292, 200), (244, 204, 245), (243, 204, 244), (151, 244, 198), (243, 244, 151), (156, 204, 243), (120, 204, 156), (95, 156, 155), (120, 156, 95), (249, 204, 120), (295, 204, 249), (469, 409, 249), (409, 468, 249), (468, 493, 249), (493, 441, 249), (441, 388, 249), (388, 343, 249), (343, 295, 249), (385, 439, 339), (427, 385, 372), (372, 385, 339), (438, 385, 427), (372, 339, 246), (322, 372, 246), (293, 292, 246), (322, 292, 373), (246, 292, 322), (322, 373, 274), (245, 200, 152), (182, 245, 199), (199, 245, 152), (323, 245, 182), (199, 152, 117), (141, 199, 117), (198, 244, 117), (141, 244, 259), (117, 244, 141), (141, 259, 162), (243, 151, 154), (126, 243, 203), (203, 243, 154), (213, 243, 126), (203, 154, 119), (161, 203, 119), (155, 156, 119), (161, 156, 258), (119, 156, 161), (161, 258, 212), (120, 95, 74), (131, 120, 96), (96, 120, 74), (205, 120, 131), (96, 74, 50), (78, 96, 50), (78, 50, 64), (103, 78, 64), (103, 64, 102), (168, 103, 102), (266, 169, 168), (265, 266, 168), (102, 167, 168), (167, 265, 168), (418, 448, 265), (363, 418, 265), (167, 219, 265), (219, 315, 265), (315, 363, 265), (219, 264, 314), (315, 219, 314), (313, 362, 264), (264, 362, 314), (362, 313, 361), (478, 362, 361), (478, 361, 416), (521, 478, 524), (524, 478, 416), (598, 478, 521), (562, 521, 594), (598, 521, 562), (599, 677, 676), (596, 598, 562), (598, 563, 478), (598, 599, 563), (598, 677, 599), (524, 416, 477), (414, 524, 475), (475, 524, 477), (559, 524, 414), (475, 477, 525), (360, 475, 525), (594, 521, 525), (360, 521, 473), (525, 521, 360), (360, 473, 413), (596, 562, 576), (522, 596, 613), (613, 596, 576), (560, 596, 522), (613, 576, 544), (639, 613, 544), (653, 642, 544), (639, 642, 643), (701, 715, 656), (701, 656, 643), (643, 656, 674), (544, 642, 639), (639, 643, 674), (642, 653, 614), (654, 642, 614), (654, 614, 577), (687, 654, 578), (578, 654, 577), (578, 577, 500), (545, 578, 500), (545, 500, 452), (546, 545, 501), (501, 545, 452), (616, 545, 546), (454, 546, 503), (504, 546, 454), (504, 581, 546), (581, 616, 546), (501, 452, 392), (547, 501, 453), (453, 501, 392), (575, 501, 547), (453, 392, 348), (502, 453, 348), (503, 546, 348), (502, 546, 579), (348, 546, 502), (502, 579, 617), (504, 454, 393), (451, 504, 393), (451, 393, 297), (391, 451, 297), (391, 297, 347), (450, 391, 347), (450, 347, 449), (572, 450, 541), (541, 450, 449), (542, 450, 572), (649, 572, 605), (650, 572, 649), (650, 608, 572), (608, 542, 572), (610, 606, 540), (540, 606, 541), (540, 541, 449), (540, 449, 497), (540, 497, 539), (603, 540, 539), (607, 646, 603), (572, 607, 603), (539, 605, 603), (605, 572, 603), (649, 682, 709), (650, 649, 709), (708, 738, 682), (682, 738, 709), (769, 770, 708), (708, 770, 738), (733, 796, 765), (765, 796, 828), (800, 770, 769), (853, 770, 800), (797, 710, 828), (797, 828, 796), (828, 710, 770), (828, 770, 853), (814, 801, 830), (830, 801, 853), (830, 853, 800), (830, 800, 737), (768, 799, 737), (737, 799, 830), (842, 784, 799), (828, 842, 799), (768, 765, 799), (765, 828, 799), (706, 734, 733), (733, 734, 796), (571, 681, 706), (706, 681, 734), (604, 648, 571), (571, 648, 681), (648, 604, 647), (732, 648, 705), (705, 648, 647), (764, 648, 732), (795, 764, 732), (793, 762, 704), (704, 762, 705), (704, 705, 647), (704, 647, 680), (704, 680, 731), (761, 704, 731), (731, 760, 792), (761, 731, 792), (791, 821, 760), (760, 821, 792), (867, 849, 821), (866, 867, 821), (791, 820, 821), (820, 866, 821), (848, 865, 820), (820, 865, 866), (869, 883, 866), (869, 866, 865), (866, 883, 870), (847, 863, 848), (848, 863, 865), (703, 819, 847), (847, 819, 863), (759, 790, 703), (703, 790, 819), (881, 862, 818), (818, 862, 846), (846, 790, 818), (818, 790, 759), (818, 759, 789), (845, 861, 817), (817, 861, 818), (817, 818, 789), (817, 789, 730), (758, 788, 730), (730, 788, 817), (787, 816, 758), (758, 816, 788), (815, 844, 787), (787, 844, 816), (879, 860, 844), (878, 879, 844), (815, 859, 844), (859, 878, 844), (877, 885, 859), (859, 885, 878), (890, 896, 878), (890, 878, 885), (878, 896, 897), (884, 889, 877), (877, 889, 885), (843, 876, 884), (884, 876, 889), (858, 872, 843), (843, 872, 876), (857, 835, 858), (858, 835, 872), (833, 805, 774), (774, 805, 740), (841, 835, 857), (806, 835, 841), (834, 854, 740), (834, 740, 805), (740, 854, 835), (740, 835, 806), (755, 772, 783), (783, 772, 806), (783, 806, 841), (783, 841, 813), (804, 683, 813), (813, 683, 783), (712, 651, 683), (740, 712, 683), (804, 774, 683), (774, 740, 683), (832, 803, 833), (833, 803, 805), (779, 773, 832), (832, 773, 803), (751, 778, 779), (779, 778, 773), (723, 725, 751), (751, 725, 745), (751, 745, 778), (750, 724, 723), (723, 724, 725), (724, 752, 753), (744, 777, 717), (753, 777, 744), (776, 777, 753), (776, 753, 752), (752, 724, 750), (752, 750, 696), (669, 697, 696), (696, 697, 752), (746, 690, 716), (742, 689, 697), (742, 746, 716), (669, 634, 697), (716, 689, 742), (698, 697, 634), (698, 742, 697), (589, 670, 634), (634, 670, 698), (555, 635, 589), (670, 635, 658), (589, 635, 670), (633, 668, 555), (555, 668, 635), (625, 582, 633), (633, 582, 668), (640, 526, 625), (625, 526, 624), (625, 624, 550), (550, 506, 582), (550, 582, 625), (526, 640, 558), (520, 526, 472), (472, 526, 558), (456, 526, 520), (516, 476, 558), (558, 476, 472), (464, 517, 516), (476, 517, 415), (516, 517, 476), (476, 415, 311), (353, 402, 464), (464, 402, 517), (510, 458, 303), (303, 458, 402), (303, 402, 353), (303, 353, 158), (303, 158, 253), (352, 303, 253), (253, 462, 400), (352, 253, 400), (514, 463, 462), (462, 463, 400), (399, 401, 514), (514, 401, 463), (351, 461, 399), (399, 461, 401), (553, 515, 461), (513, 553, 461), (351, 398, 461), (398, 513, 461), (460, 512, 398), (398, 512, 513), (587, 631, 513), (587, 513, 512), (513, 631, 632), (551, 552, 460), (460, 552, 512), (628, 585, 662), (694, 664, 552), (628, 552, 551), (662, 664, 694), (663, 694, 552), (626, 664, 662), (626, 662, 585), (663, 552, 628), (585, 628, 551), (585, 551, 511), (508, 584, 511), (511, 584, 585), (459, 509, 508), (508, 509, 584), (302, 397, 459), (459, 397, 509), (159, 304, 302), (302, 304, 397), (210, 255, 159), (159, 255, 304), (404, 355, 255), (210, 254, 255), (480, 369, 467), (467, 355, 404), (403, 369, 480), (254, 369, 403), (254, 403, 354), (404, 480, 467), (354, 255, 254), (354, 404, 255), (224, 271, 254), (254, 271, 369), (271, 224, 174), (319, 271, 174), (320, 184, 275), (374, 320, 275), (319, 374, 275), (272, 370, 319), (223, 184, 320), (174, 272, 319), (174, 223, 272), (319, 370, 374), (134, 223, 174), (320, 272, 223), (223, 134, 173), (230, 223, 173), (230, 173, 222), (239, 230, 222), (239, 222, 269), (286, 239, 269), (236, 191, 286), (330, 236, 286), (269, 368, 286), (368, 330, 286), (486, 431, 330), (333, 486, 330), (368, 318, 330), (318, 380, 330), (380, 333, 330), (318, 329, 424), (380, 318, 424), (329, 283, 376), (424, 329, 376), (235, 281, 283), (283, 281, 376), (334, 432, 188), (188, 432, 430), (430, 375, 188), (188, 375, 327), (327, 281, 188), (328, 281, 235), (328, 235, 282), (188, 281, 234), (112, 188, 234), (281, 328, 234), (188, 112, 145), (237, 288, 284), (284, 288, 328), (284, 328, 282), (284, 282, 189), (146, 190, 189), (189, 190, 284), (285, 326, 190), (234, 285, 190), (146, 112, 190), (112, 234, 190), (279, 280, 187), (187, 280, 188), (187, 188, 145), (187, 145, 86), (111, 144, 86), (86, 144, 187), (69, 113, 111), (111, 113, 144), (57, 87, 69), (69, 87, 113), (44, 70, 57), (57, 70, 87), (33, 45, 44), (44, 45, 70), (71, 88, 45), (46, 71, 45), (33, 22, 45), (22, 46, 45), (15, 34, 22), (22, 34, 46), (58, 72, 46), (58, 46, 34), (46, 72, 91), (9, 23, 15), (15, 23, 34), (21, 32, 9), (9, 32, 23), (31, 20, 21), (21, 20, 32), (28, 42, 14), (53, 28, 26), (26, 28, 14), (40, 28, 53), (6, 12, 14), (14, 12, 26), (3, 5, 6), (12, 5, 18), (6, 5, 12), (12, 18, 27), (39, 52, 25), (25, 52, 66), (52, 39, 51), (79, 52, 51), (79, 51, 65), (104, 79, 65), (104, 65, 80), (132, 104, 80), (132, 80, 171), (220, 132, 171), (221, 171, 133), (221, 317, 220), (220, 171, 221), (268, 220, 317), (179, 180, 82), (180, 221, 133), (179, 221, 180), (180, 133, 172), (139, 180, 172), (139, 172, 105), (108, 139, 105), (270, 229, 105), (108, 229, 185), (277, 324, 231), (277, 231, 185), (185, 231, 143), (105, 229, 108), (108, 185, 143), (305, 276, 270), (270, 276, 229), (306, 356, 256), (256, 356, 276), (256, 276, 305), (256, 305, 211), (125, 160, 211), (211, 160, 256), (62, 99, 125), (125, 99, 160), (49, 76, 62), (62, 76, 99), (128, 165, 76), (100, 128, 76), (49, 63, 76), (63, 100, 76), (25, 66, 63), (63, 66, 100), (127, 163, 100), (127, 100, 66), (100, 163, 216), (123, 206, 209), (209, 206, 208), (124, 98, 123), (209, 124, 123), (208, 206, 97), (157, 208, 97), (75, 122, 97), (97, 122, 157), (75, 98, 124), (122, 75, 124), (166, 121, 130), (218, 166, 130), (101, 38, 121), (166, 101, 121), (77, 129, 130), (130, 129, 218), (38, 101, 77), (77, 101, 129), (5, 28, 18), (18, 28, 40), (18, 40, 56), (36, 56, 60), (18, 56, 36), (43, 34, 20), (20, 13, 30), (43, 20, 30), (29, 43, 30), (85, 58, 43), (58, 34, 43), (34, 23, 20), (23, 32, 20), (13, 7, 19), (30, 13, 29), (29, 13, 19), (41, 29, 19), (43, 29, 41), (16, 55, 27), (36, 16, 18), (18, 16, 27), (19, 16, 36), (41, 19, 36), (47, 55, 16), (35, 47, 16), (47, 35, 54), (54, 35, 59), (54, 59, 68), (68, 59, 92), (68, 92, 83), (83, 92, 140), (181, 83, 140), (197, 181, 140), (116, 196, 181), (197, 116, 181), (150, 242, 196), (116, 150, 196), (202, 248, 242), (150, 202, 242), (68, 83, 26), (26, 12, 27), (427, 372, 181), (54, 26, 27), (55, 47, 27), (196, 248, 338), (47, 54, 27), (54, 68, 26), (181, 182, 83), (242, 248, 196), (342, 248, 294), (383, 181, 336), (338, 248, 342), (336, 181, 291), (484, 181, 437, 490), (490, 491, 484), (437, 181, 436), (443, 484, 491), (484, 427, 181), (274, 182, 181), (372, 322, 181), (322, 274, 181), (182, 141, 83), (137, 107, 26), (199, 141, 182), (203, 161, 126), (165, 175, 141), (96, 78, 131), (99, 212, 131), (613, 639, 522), (103, 168, 169), (255, 355, 304), (101, 257, 160), (303, 352, 401), (683, 651, 610), (472, 476, 311), (453, 502, 547), (311, 218, 360), (619, 617, 611), (619, 580, 502), (814, 830, 799), (540, 603, 646), (754, 808, 780), (580, 657, 618), (728, 786, 814), (217, 166, 263), (849, 822, 761), (87, 147, 113), (788, 860, 837), (728, 814, 784), (728, 784, 756), (761, 792, 821), (87, 191, 147), (540, 646, 679), (685, 652, 574), (683, 610, 540), (808, 880, 845), (754, 836, 808), (754, 855, 836), (754, 839, 855), (113, 326, 279), (799, 784, 814), (113, 192, 237), (783, 683, 755), (580, 674, 688), (793, 761, 822), (837, 780, 808), (704, 761, 793), (817, 788, 845), (727, 683, 679), (780, 727, 754), (782, 811, 755), (755, 727, 782), (702, 679, 646), (755, 683, 727), (113, 237, 284), (776, 752, 697), (113, 147, 192), (808, 845, 788), (515, 554, 303), (84, 87, 88), (580, 688, 657), (580, 618, 547), (88, 87, 70), (761, 821, 849), (727, 679, 754), (788, 844, 860), (837, 808, 788), (788, 816, 844), (352, 400, 463), (540, 679, 683), (84, 191, 87), (574, 610, 651), (697, 689, 776), (574, 651, 685), (84, 239, 191), (611, 574, 652), (611, 652, 686), (743, 776, 689), (743, 807, 776), (84, 184, 230), (84, 230, 239), (619, 502, 617), (689, 619, 686), (689, 686, 743), (84, 143, 184), (611, 686, 619), (547, 502, 580), (584, 509, 626), (413, 522, 520), (509, 627, 626), (413, 520, 472), (160, 257, 307), (101, 298, 257), (84, 67, 108), (475, 360, 414), (99, 76, 126), (101, 300, 298), (646, 728, 702), (82, 67, 26), (355, 306, 405), (397, 304, 405), (397, 405, 510), (218, 474, 414), (311, 360, 413), (509, 397, 303), (509, 303, 554), (463, 401, 352), (160, 307, 306), (129, 101, 78), (303, 461, 515), (509, 554, 627), (472, 311, 413), (306, 307, 406), (166, 218, 311), (407, 306, 355), (218, 129, 169), (223, 230, 184), (406, 405, 306), (162, 126, 76), (101, 160, 99), (141, 162, 165), (109, 141, 175), (226, 177, 26), (83, 141, 109), (142, 183, 26), (109, 26, 83), (183, 226, 26), (109, 142, 26), (76, 165, 162), (82, 108, 67), (139, 108, 82), (107, 82, 26), (82, 180, 139), (177, 137, 26), (84, 108, 143), (405, 304, 355), (306, 256, 160), (397, 510, 303), (303, 401, 461), (239, 286, 191), (101, 217, 262), (101, 166, 217), (144, 113, 187), (284, 190, 326), (279, 187, 113), (70, 45, 88), (67, 53, 26), (99, 161, 212), (99, 126, 161), (131, 101, 99), (131, 78, 101), (129, 78, 103), (584, 626, 585), (414, 360, 218), (101, 262, 300), (103, 169, 129), (218, 169, 267), (218, 267, 316), (218, 316, 365), (756, 702, 728), (113, 284, 326), (822, 850, 793), (822, 839, 850), (822, 855, 839), (580, 639, 674), (580, 522, 639), (580, 520, 522), (218, 421, 479), (218, 365, 421), (218, 479, 474), (311, 263, 166), (484, 344, 427), (427, 344, 438), (438, 442, 373), (323, 428, 485), (182, 274, 323), (259, 408, 357), (323, 408, 259), (213, 308, 345), (205, 345, 296), (258, 345, 205), (258, 205, 212), (259, 213, 162), (213, 345, 258), (373, 323, 274), (259, 308, 213), (323, 485, 408), (259, 357, 308), (442, 428, 373), (389, 442, 438), (389, 438, 344), (373, 428, 323), (126, 162, 213), (131, 212, 205), (390, 495, 447), (344, 390, 204), (204, 390, 447), (295, 344, 204), (389, 344, 295), (601, 537, 567), (389, 295, 343), (442, 389, 343), (442, 343, 388), (428, 442, 388), (428, 388, 441), (485, 428, 441), (485, 441, 493), (408, 485, 493), (408, 493, 468), (357, 408, 468), (357, 468, 409), (308, 357, 409), (308, 409, 469), (345, 308, 410), (410, 308, 469), (419, 470, 418), (363, 419, 418), (470, 345, 410), (420, 419, 363), (419, 345, 470), (469, 249, 519), (410, 469, 519), (120, 205, 249), (249, 205, 296), (249, 296, 346), (346, 266, 265), (346, 265, 249), (249, 265, 448), (249, 448, 496), (249, 496, 519), (243, 213, 156), (156, 213, 258), (245, 323, 244), (244, 323, 259), (385, 438, 292), (292, 438, 373), (346, 419, 266), (266, 419, 420), (420, 364, 266), (266, 364, 267), (266, 267, 169), (470, 496, 448), (418, 470, 448), (417, 422, 366), (315, 417, 364), (364, 417, 366), (363, 364, 420), (315, 364, 363), (314, 417, 315), (362, 417, 314), (478, 417, 362), (527, 417, 478), (527, 478, 563), (523, 417, 527), (561, 417, 523), (527, 563, 599), (641, 527, 599), (641, 599, 676), (675, 641, 676), (595, 641, 675), (701, 595, 675), (677, 687, 676), (676, 715, 675), (676, 687, 715), (715, 701, 675), (677, 598, 654), (687, 677, 654), (473, 597, 560), (560, 597, 643), (654, 598, 642), (642, 598, 596), (560, 643, 642), (560, 642, 596), (524, 559, 521), (521, 559, 473), (474, 523, 414), (414, 523, 559), (473, 595, 597), (527, 641, 559), (527, 559, 523), (559, 641, 595), (559, 595, 473), (413, 473, 522), (522, 473, 560), (674, 656, 688), (688, 656, 615), (656, 715, 687), (615, 656, 578), (578, 656, 687), (620, 655, 612), (545, 615, 578), (655, 616, 612), (655, 545, 616), (655, 615, 545), (597, 595, 643), (643, 595, 701), (612, 616, 581), (543, 612, 581), (543, 581, 504), (499, 543, 451), (451, 543, 504), (498, 391, 450), (542, 498, 450), (391, 499, 451), (573, 498, 542), (498, 499, 391), (501, 575, 546), (546, 575, 579), (618, 620, 547), (547, 620, 575), (617, 499, 611), (579, 499, 617), (612, 543, 575), (612, 575, 620), (575, 543, 499), (575, 499, 579), (609, 573, 542), (608, 609, 542), (684, 650, 710), (710, 771, 739), (684, 710, 739), (609, 608, 684), (608, 650, 684), (650, 709, 710), (709, 738, 710), (738, 770, 710), (606, 607, 541), (541, 607, 572), (574, 498, 610), (610, 498, 606), (606, 609, 607), (646, 684, 728), (609, 684, 607), (573, 609, 606), (573, 606, 498), (607, 684, 646), (842, 828, 801), (801, 828, 853), (797, 829, 771), (710, 797, 771), (767, 823, 810), (736, 767, 781), (781, 767, 810), (648, 767, 736), (648, 764, 767), (797, 735, 829), (796, 734, 797), (735, 681, 707), (707, 648, 736), (681, 648, 707), (734, 735, 797), (734, 681, 735), (735, 756, 784), (801, 735, 842), (842, 735, 784), (829, 735, 801), (786, 801, 814), (739, 801, 786), (739, 771, 801), (771, 829, 801), (824, 764, 825), (869, 851, 825), (827, 869, 825), (767, 764, 824), (764, 795, 825), (795, 827, 825), (827, 871, 869), (871, 883, 869), (732, 826, 827), (795, 732, 827), (867, 866, 794), (794, 866, 870), (794, 870, 852), (794, 852, 826), (763, 705, 762), (732, 705, 763), (794, 826, 732), (794, 732, 763), (850, 823, 793), (793, 823, 762), (767, 824, 762), (767, 762, 823), (762, 824, 763), (868, 822, 849), (794, 868, 867), (867, 868, 849), (851, 868, 794), (825, 851, 794), (870, 883, 852), (852, 883, 871), (846, 882, 874), (856, 846, 874), (856, 873, 846), (873, 864, 846), (851, 869, 868), (869, 865, 863), (864, 819, 846), (864, 868, 819), (819, 790, 846), (863, 868, 869), (863, 819, 868), (879, 878, 891), (891, 878, 897), (891, 897, 893), (891, 893, 881), (881, 818, 861), (861, 892, 886), (881, 861, 886), (891, 881, 886), (898, 888, 894), (890, 895, 894), (887, 896, 890), (894, 887, 890), (862, 887, 894), (888, 862, 894), (888, 882, 862), (846, 862, 882), (893, 887, 881), (881, 887, 862), (888, 892, 861), (882, 888, 861), (845, 880, 861), (880, 874, 861), (874, 882, 861), (875, 837, 860), (891, 875, 879), (879, 875, 860), (895, 875, 891), (894, 895, 891), (897, 896, 893), (893, 896, 887), (872, 835, 854), (854, 831, 840), (812, 854, 840), (812, 809, 854), (809, 838, 854), (895, 890, 885), (895, 885, 889), (838, 876, 854), (838, 875, 876), (876, 872, 854), (889, 875, 895), (889, 876, 875), (712, 740, 772), (772, 740, 806), (834, 802, 831), (854, 834, 831), (741, 713, 775), (717, 777, 775), (714, 717, 775), (713, 714, 775), (802, 834, 805), (802, 805, 803), (714, 773, 717), (714, 711, 773), (778, 745, 717), (773, 778, 717), (803, 711, 802), (803, 773, 711), (711, 685, 651), (772, 711, 712), (712, 711, 651), (802, 711, 772), (811, 772, 755), (840, 772, 811), (840, 831, 772), (831, 802, 772), (717, 658, 690), (745, 658, 717), (744, 690, 746), (744, 717, 690), (670, 658, 725), (725, 658, 745), (670, 724, 698), (670, 725, 724), (753, 698, 724), (698, 753, 742), (746, 742, 753), (744, 746, 753), (777, 776, 807), (775, 777, 807), (621, 619, 689), (716, 621, 689), (582, 506, 505), (621, 582, 548), (548, 582, 505), (658, 582, 621), (690, 621, 716), (658, 621, 690), (635, 582, 658), (668, 582, 635), (587, 629, 665), (623, 631, 666), (666, 587, 665), (631, 587, 666), (659, 623, 549), (396, 550, 549), (252, 350, 396), (350, 457, 396), (550, 622, 549), (506, 550, 396), (457, 506, 396), (457, 395, 506), (622, 659, 549), (659, 631, 623), (718, 747, 749), (718, 659, 747), (505, 506, 395), (718, 631, 659), (624, 661, 622), (550, 624, 622), (553, 513, 588), (588, 513, 632), (588, 632, 667), (588, 667, 695), (660, 695, 720), (583, 691, 661), (660, 691, 583), (507, 624, 526), (583, 624, 507), (526, 456, 415), (719, 588, 660), (583, 661, 624), (660, 720, 691), (588, 695, 660), (526, 415, 517), (507, 526, 517), (507, 517, 402), (507, 402, 458), (301, 263, 311), (456, 301, 415), (415, 301, 311), (395, 301, 456), (580, 456, 520), (548, 456, 580), (548, 505, 456), (505, 395, 456), (405, 455, 510), (510, 455, 458), (252, 396, 458), (252, 458, 455), (458, 396, 507), (586, 554, 515), (588, 586, 553), (553, 586, 515), (629, 586, 588), (665, 629, 588), (632, 631, 667), (667, 631, 718), (552, 664, 630), (512, 552, 586), (586, 552, 630), (629, 512, 586), (587, 512, 629), (664, 626, 627), (630, 664, 627), (403, 480, 528), (518, 403, 557), (557, 403, 528), (591, 592, 671), (663, 699, 721), (663, 721, 694), (591, 518, 592), (726, 673, 748), (699, 591, 671), (592, 518, 557), (673, 693, 748), (673, 663, 693), (673, 699, 663), (673, 591, 699), (721, 692, 662), (694, 721, 662), (722, 693, 628), (628, 693, 663), (404, 354, 466), (466, 354, 465), (466, 465, 556), (556, 638, 672), (636, 672, 700), (590, 556, 636), (692, 628, 662), (556, 672, 636), (590, 466, 556), (466, 590, 637), (466, 637, 593), (636, 700, 722), (636, 722, 628), (636, 628, 692), (471, 407, 355), (467, 471, 355), (271, 319, 358), (358, 411, 471), (369, 358, 471), (467, 369, 471), (369, 271, 358), (319, 324, 358), (319, 275, 324), (231, 324, 275), (480, 404, 466), (528, 480, 466), (354, 403, 465), (465, 403, 518), (143, 231, 184), (184, 231, 275), (482, 374, 370), (529, 482, 481), (481, 482, 370), (530, 482, 529), (331, 378, 333), (333, 378, 486), (378, 530, 486), (378, 482, 530), (320, 374, 371), (371, 374, 482), (370, 272, 425), (481, 370, 425), (320, 371, 272), (483, 371, 431), (330, 377, 236), (431, 377, 330), (371, 377, 431), (426, 371, 483), (272, 371, 426), (272, 426, 425), (377, 378, 236), (236, 378, 331), (331, 287, 236), (236, 287, 147), (236, 147, 191), (530, 483, 431), (486, 530, 431), (287, 333, 238), (327, 332, 238), (376, 327, 238), (331, 333, 287), (333, 380, 238), (380, 424, 238), (424, 376, 238), (376, 281, 327), (71, 46, 89), (89, 46, 91), (89, 91, 115), (89, 115, 149), (149, 241, 89), (195, 290, 334), (195, 334, 188), (289, 188, 280), (195, 188, 289), (195, 241, 149), (289, 241, 195), (194, 240, 148), (89, 241, 194), (89, 194, 148), (285, 234, 288), (288, 234, 328), (375, 379, 332), (327, 375, 332), (430, 429, 379), (375, 430, 379), (193, 232, 110), (58, 85, 110), (233, 186, 278), (114, 58, 110), (232, 186, 110), (114, 90, 58), (90, 72, 58), (429, 430, 432), (429, 432, 335), (278, 325, 233), (186, 114, 110), (233, 114, 186), (335, 325, 429), (335, 233, 325), (290, 335, 334), (334, 335, 432), (325, 289, 280), (285, 325, 280), (279, 326, 280), (326, 285, 280), (285, 288, 325), (237, 192, 288), (192, 238, 288), (288, 332, 379), (288, 238, 332), (288, 379, 429), (288, 429, 325), (60, 84, 88), (110, 60, 71), (71, 60, 88), (110, 71, 89), (85, 60, 110), (43, 60, 85), (91, 72, 115), (115, 72, 90), (40, 53, 67), (56, 40, 67), (81, 225, 176), (106, 81, 136), (136, 81, 176), (66, 81, 106), (178, 170, 132), (135, 66, 106), (52, 81, 66), (52, 79, 81), (104, 81, 79), (170, 81, 104), (268, 132, 220), (227, 132, 268), (132, 170, 104), (178, 132, 227), (127, 66, 135), (127, 135, 214), (163, 127, 215), (215, 127, 214), (358, 260, 411), (310, 163, 260), (277, 358, 324), (359, 358, 277), (227, 268, 321), (321, 317, 277), (317, 423, 277), (423, 359, 277), (358, 310, 260), (260, 163, 215), (268, 317, 321), (359, 310, 358), (317, 221, 367), (423, 317, 367), (128, 100, 164), (164, 100, 216), (164, 216, 261), (261, 412, 367), (261, 367, 221), (228, 221, 179), (261, 221, 228), (185, 261, 228), (276, 185, 229), (261, 185, 276), (309, 276, 356), (261, 276, 309), (261, 309, 164), (273, 164, 309), (228, 179, 138), (107, 138, 82), (82, 138, 179), (228, 321, 185), (185, 321, 277), (260, 309, 356), (407, 260, 356), (306, 407, 356), (407, 411, 260), (407, 471, 411), (106, 175, 165), (164, 106, 128), (128, 106, 165), (135, 106, 164), (214, 135, 164), (216, 163, 261), (261, 163, 310), (252, 455, 394), (250, 252, 349), (349, 252, 394), (124, 252, 250), (209, 208, 299), (350, 252, 301), (122, 124, 207), (395, 350, 301), (207, 124, 250), (209, 299, 312), (301, 209, 312), (301, 252, 209), (299, 208, 251), (251, 157, 207), (157, 122, 207), (457, 350, 395), (208, 157, 251), (124, 209, 252), (41, 36, 60), (43, 41, 60), (56, 67, 84), (60, 56, 84), (192, 147, 238), (238, 147, 287), (137, 178, 107), (138, 178, 227), (107, 178, 138), (177, 170, 137), (137, 170, 178), (226, 81, 177), (177, 81, 170), (183, 225, 226), (226, 225, 81), (183, 142, 225), (225, 142, 176), (176, 142, 109), (136, 176, 109), (136, 109, 175), (106, 136, 175), (630, 627, 554), (586, 630, 554), (405, 406, 455), (455, 406, 394), (406, 307, 394), (394, 307, 349), (349, 307, 257), (250, 349, 257), (250, 257, 298), (207, 250, 298), (207, 298, 300), (251, 207, 300), (251, 300, 262), (299, 251, 262), (262, 217, 312), (299, 262, 312), (263, 301, 217), (217, 301, 312), (548, 580, 619), (621, 548, 619), (775, 807, 743), (741, 775, 743), (741, 743, 686), (713, 741, 686), (713, 686, 652), (714, 713, 652), (714, 652, 685), (711, 714, 685), (840, 811, 782), (812, 840, 782), (812, 782, 727), (809, 812, 727), (809, 727, 780), (838, 809, 780), (838, 780, 837), (875, 838, 837), (874, 880, 808), (856, 874, 808), (856, 808, 836), (873, 856, 836), (873, 836, 855), (864, 873, 855), (864, 855, 822), (868, 864, 822), (850, 839, 823), (823, 839, 810), (839, 754, 810), (810, 754, 781), (781, 754, 679), (736, 781, 679), (729, 679, 702), (729, 766, 736), (736, 679, 729), (707, 736, 766), (757, 729, 702), (757, 702, 756), (707, 757, 735), (735, 757, 756), (739, 786, 728), (684, 739, 728), (611, 499, 574), (574, 499, 498), (657, 655, 618), (618, 655, 620), (688, 615, 657), (657, 615, 655), (479, 561, 474), (474, 561, 523), (421, 417, 479), (479, 417, 561), (365, 422, 421), (421, 422, 417), (365, 316, 422), (422, 316, 366), (366, 316, 267), (364, 366, 267), (296, 345, 346), (346, 345, 419), (410, 519, 496), (470, 410, 496), (852, 871, 826), (826, 871, 827), (794, 763, 825), (825, 763, 824), (894, 891, 886), (898, 894, 886), (898, 886, 892), (888, 898, 892), (667, 718, 695), (695, 718, 749), (695, 749, 720), (720, 749, 747), (720, 747, 691), (691, 747, 659), (661, 691, 659), (622, 661, 659), (549, 583, 507), (396, 549, 507), (623, 660, 583), (549, 623, 583), (666, 719, 660), (623, 666, 660), (665, 588, 719), (666, 665, 719), (465, 518, 556), (556, 518, 591), (556, 591, 638), (638, 591, 673), (638, 673, 672), (672, 673, 726), (672, 726, 700), (700, 726, 748), (700, 748, 722), (722, 748, 693), (699, 636, 692), (721, 699, 692), (671, 590, 636), (699, 671, 636), (592, 637, 590), (671, 592, 590), (557, 593, 637), (592, 557, 637), (528, 466, 593), (557, 528, 593), (371, 482, 377), (377, 482, 378), (529, 426, 483), (530, 529, 483), (481, 425, 426), (529, 481, 426), (110, 89, 148), (193, 110, 148), (193, 148, 240), (232, 193, 240), (232, 240, 194), (186, 232, 194), (186, 194, 241), (278, 186, 241), (278, 241, 289), (325, 278, 289), (195, 233, 290), (290, 233, 335), (149, 114, 195), (195, 114, 233), (115, 90, 149), (149, 90, 114), (138, 227, 228), (228, 227, 321), (359, 412, 261), (310, 359, 261), (423, 367, 412), (359, 423, 412), (215, 273, 309), (260, 215, 309), (214, 164, 273), (215, 214, 273), (707, 766, 798), (798, 785, 757), (707, 798, 757), (766, 729, 785), (798, 766, 785), (785, 729, 757), (905, 906, 907), (911, 905, 908), (908, 905, 907), (917, 905, 911), (906, 909, 907), (907, 909, 913), (913, 919, 907), (925, 975, 952), (925, 952, 935), (925, 919, 913), (935, 919, 925), (953, 1034, 1005), (953, 1005, 977), (953, 977, 919), (953, 919, 935), (907, 919, 926), (907, 926, 936), (907, 936, 954), (907, 954, 978), (978, 1035, 1006), (978, 1006, 907), (907, 1006, 1009), (971, 1009, 1039), (1039, 1078, 1063), (968, 1054, 1052), (1026, 1024, 1051, 1052), (1051, 968, 1052), (1051, 1024, 968), (968, 1028, 1054), (1026, 1052, 1075), (1142, 1158, 1154), (982, 958, 938), (938, 958, 927), (971, 1063, 1076), (971, 1076, 1053), (971, 1028, 968), (971, 1053, 1028), (1011, 984, 959), (1142, 1162, 1158), (1065, 1106, 1084), (920, 1091, 1069), (1108, 1121, 1091), (1161, 1156, 1165), (1153, 1157, 1156), (920, 1042, 1065), (1165, 1169, 1170), (920, 1065, 1084), (1162, 1142, 1161), (920, 939, 959), (920, 984, 1010), (920, 1010, 1042), (920, 959, 984), (1161, 1165, 1170), (920, 927, 939), (920, 1084, 1105), (920, 1105, 1108), (920, 1108, 1091), (1161, 1142, 1153), (1161, 1153, 1156), (907, 927, 920), (938, 907, 957), (971, 1039, 1063), (907, 1009, 971), (957, 907, 971), (968, 982, 938), (1025, 968, 1024, 1026), (982, 968, 1025), (1026, 982, 1025), (907, 938, 927), (907, 920, 914), (1142, 1154, 1149), (1142, 1149, 1133), (1092, 1069, 1091), (1122, 1092, 1091), (1133, 1122, 1091), (1142, 1133, 1091), (920, 1069, 1047), (920, 1047, 1015), (920, 1015, 988), (920, 988, 963), (920, 963, 942), (906, 905, 909), (909, 905, 912), (912, 924, 934), (974, 951, 1003), (952, 975, 974), (1034, 981, 1005), (1002, 981, 1034), (934, 951, 974), (924, 951, 934), (918, 924, 912), (918, 912, 905), (974, 1003, 981), (974, 981, 1002), (934, 974, 975), (918, 905, 917), (933, 918, 917), (917, 911, 922), (946, 917, 932), (932, 917, 922), (970, 917, 946), (998, 946, 973), (970, 946, 998), (948, 917, 970), (933, 917, 948), (1058, 948, 1033), (1038, 948, 1058), (1038, 1032, 948), (1032, 1001, 948), (1001, 950, 948), (950, 933, 948), (964, 989, 915), (908, 910, 915), (922, 947, 972), (929, 943, 915), (1109, 1070, 1093), (943, 964, 915), (989, 1016, 915), (1016, 1048, 915), (1048, 1070, 915), (1093, 1070, 1048), (1123, 1070, 1109), (1150, 1143, 1123), (1159, 1164, 1150), (1163, 1164, 1159), (1166, 1168, 1163), (1167, 1168, 1166), (1086, 1067, 915), (1168, 1164, 1163), (1164, 1160, 1150), (916, 908, 915), (1160, 1155, 1150), (1160, 1152, 1155), (1143, 1134, 1123), (1134, 1070, 1123), (1070, 1086, 915), (1067, 1045, 915), (1012, 985, 915), (1087, 1045, 1067), (1045, 1012, 915), (940, 928, 915), (985, 960, 915), (960, 940, 915), (947, 1050, 1056), (1033, 1004, 976), (928, 916, 915), (928, 941, 916), (947, 945, 1023), (993, 992, 930, 991), (992, 967, 930), (930, 965, 990, 991), (947, 1023, 1050), (996, 945, 966, 995), (1074, 1023, 1022), (1050, 1097, 1056), (922, 999, 997), (1000, 1031, 972), (973, 949, 923), (997, 979, 969), (923, 922, 969), (1027, 1058, 1033), (923, 969, 973), (922, 972, 999), (1027, 1033, 998), (998, 973, 1027), (976, 998, 1033), (997, 969, 922), (969, 1027, 973), (947, 1056, 1030), (921, 931, 911), (1000, 972, 947), (945, 996, 1022), (1022, 1023, 945), (931, 947, 922), (1155, 1143, 1150), (916, 911, 908), (916, 921, 911), (916, 930, 921), (966, 945, 930, 967), (945, 921, 930), (947, 1030, 1000), (922, 911, 931), (914, 910, 907), (907, 910, 908), (910, 914, 920), (915, 910, 920), (942, 929, 920), (920, 929, 915), (929, 942, 963), (943, 929, 963), (943, 963, 988), (964, 943, 988), (964, 988, 1015), (989, 964, 1015), (989, 1015, 1047), (1016, 989, 1047), (1016, 1047, 1069), (1048, 1016, 1069), (1069, 1092, 1048), (1048, 1092, 1093), (1092, 1122, 1093), (1093, 1122, 1109), (1133, 1123, 1122), (1122, 1123, 1109), (1149, 1150, 1133), (1133, 1150, 1123), (1154, 1159, 1149), (1149, 1159, 1150), (1158, 1163, 1154), (1154, 1163, 1159), (1162, 1166, 1158), (1158, 1166, 1163), (1161, 1167, 1162), (1162, 1167, 1166), (1170, 1168, 1161), (1161, 1168, 1167), (1169, 1164, 1170), (1170, 1164, 1168), (1164, 1169, 1165), (1160, 1164, 1165), (1160, 1165, 1156), (1152, 1160, 1156), (1157, 1132, 1156), (1152, 1132, 1148), (1156, 1132, 1152), (1152, 1148, 1155), (1132, 1157, 1153), (1124, 1132, 1144), (1144, 1132, 1153), (1107, 1132, 1124), (1108, 1124, 1121), (1107, 1124, 1108), (1088, 1132, 1107), (1141, 1132, 1088), (1065, 1088, 1106), (1085, 1088, 1065), (1085, 1119, 1088), (1119, 1131, 1088), (1131, 1140, 1088), (1140, 1141, 1088), (1144, 1153, 1142), (1143, 1144, 1134), (1134, 1144, 1142), (1135, 1144, 1143), (1134, 1142, 1091), (1070, 1134, 1091), (1121, 1124, 1091), (1070, 1124, 1110), (1091, 1124, 1070), (1070, 1110, 1086), (1107, 1108, 1105), (1067, 1107, 1087), (1087, 1107, 1105), (1089, 1107, 1067), (1087, 1105, 1084), (1045, 1087, 1084), (1106, 1088, 1084), (1045, 1088, 1068), (1084, 1088, 1045), (1045, 1068, 1012), (1085, 1065, 1042), (1066, 1085, 1042), (1066, 1042, 1010), (1043, 1066, 1010), (1043, 1010, 984), (1044, 1043, 984), (1044, 984, 1011), (983, 1044, 987), (987, 1044, 1011), (1046, 1044, 983), (958, 983, 927), (994, 983, 958), (994, 1019, 983), (1019, 1046, 983), (940, 961, 928), (928, 961, 987), (928, 987, 1011), (928, 1011, 959), (928, 959, 939), (941, 928, 939), (962, 916, 941), (983, 962, 941), (939, 927, 941), (927, 983, 941), (930, 944, 965), (965, 944, 994), (965, 994, 958), (965, 958, 982), (1026, 1041, 1040, 982), (1018, 965, 982, 1040), (1041, 1026, 1064), (990, 965, 1018), (1020, 1021, 996, 995), (1075, 1104, 1082), (1049, 1021, 1020), (1026, 1075, 1083, 1064), (1075, 1082, 1083), (1075, 1098, 1104), (1021, 1049, 1071, 1072), (1052, 1100, 1101, 1099), (1098, 1075, 1052, 1099), (1113, 1126, 1125, 1115), (1100, 1052, 1113, 1115), (1125, 1126, 1111, 1112), (1136, 1111, 1126), (1022, 1073, 1074), (1074, 1073, 1113), (1074, 1113, 1052), (1074, 1052, 1054), (1074, 1054, 1028), (1023, 1074, 1028), (1053, 1050, 1028), (1028, 1050, 1023), (1076, 1097, 1053), (1053, 1097, 1050), (1102, 1056, 1097), (1103, 1102, 1097), (1076, 1063, 1097), (1063, 1103, 1097), (926, 955, 936), (936, 955, 980), (980, 1037, 1062), (1059, 1081, 1117), (1006, 1035, 1059), (1077, 1116, 1128), (1103, 1128, 1129), (1077, 1128, 1103), (1077, 1103, 1078), (1059, 1117, 1116), (1062, 1081, 1059), (1037, 1081, 1062), (1007, 1037, 980), (1007, 980, 955), (1059, 1116, 1077), (1062, 1059, 1035), (1063, 1078, 1103), (1030, 1057, 1000), (1000, 1057, 1077), (1000, 1077, 1078), (1000, 1078, 1039), (1009, 1031, 1039), (1039, 1031, 1000), (1055, 972, 1031), (1059, 1055, 1031), (1009, 1006, 1031), (1006, 1059, 1031), (999, 1029, 997), (997, 1029, 1062), (997, 1062, 1035), (997, 1035, 978), (954, 979, 978), (978, 979, 997), (1036, 969, 979), (980, 1036, 979), (954, 936, 979), (936, 980, 979), (919, 937, 926), (926, 937, 955), (977, 956, 919), (919, 956, 937), (1005, 981, 977), (977, 981, 956), (1002, 1034, 953), (1033, 1002, 1004), (1004, 1002, 953), (948, 1002, 1033), (935, 976, 953), (953, 976, 1004), (952, 974, 935), (976, 974, 970), (935, 974, 976), (976, 970, 998), (934, 975, 925), (973, 934, 949), (949, 934, 925), (946, 934, 973), (913, 923, 925), (925, 923, 949), (909, 912, 913), (923, 912, 932), (913, 912, 923), (923, 932, 922), (947, 971, 968), (945, 947, 968), (931, 957, 971), (947, 931, 971), (938, 921, 968), (968, 921, 945), (957, 931, 938), (938, 931, 921), (912, 934, 932), (932, 934, 946), (974, 1002, 970), (970, 1002, 948), (981, 1003, 1032), (1008, 981, 1038), (1038, 981, 1032), (955, 981, 1008), (1007, 1008, 1060), (955, 1008, 1007), (937, 981, 955), (956, 981, 937), (1003, 951, 1001), (1032, 1003, 1001), (951, 924, 950), (1001, 951, 950), (924, 918, 933), (950, 924, 933), (1038, 1058, 1027), (1008, 1038, 1027), (1008, 1027, 969), (1029, 1008, 1036), (1036, 1008, 969), (1055, 1008, 1029), (972, 1029, 999), (1055, 1029, 972), (1057, 1008, 1055), (1102, 1008, 1057), (1056, 1057, 1030), (1102, 1057, 1056), (1079, 1008, 1102), (1060, 1008, 1079), (1137, 1130, 1079), (1130, 1118, 1079), (1118, 1080, 1079), (1080, 1061, 1079), (1061, 1060, 1079), (996, 1021, 1022), (1022, 1021, 1073), (1095, 1114, 1073), (1095, 1073, 1021), (1073, 1114, 1127), (960, 986, 940), (940, 986, 961), (916, 944, 930), (962, 944, 916), (1014, 1017, 961), (1014, 961, 986), (961, 1017, 944), (961, 944, 962), (985, 1013, 960), (960, 1013, 986), (1155, 1148, 1143), (1143, 1148, 1135), (1089, 1120, 1090), (1067, 1086, 1089), (1012, 1013, 985), (1068, 1013, 1012), (1110, 1120, 1089), (1110, 1089, 1086), (1135, 1147, 1120), (1151, 1147, 1135), (1151, 1135, 1148), (1089, 1090, 1013), (1089, 1013, 1068), (1135, 1120, 1110), (1148, 1132, 1141), (1151, 1148, 1141), (1151, 1141, 1140), (1147, 1151, 1140), (1147, 1140, 1131), (1120, 1147, 1131), (1120, 1131, 1119), (1090, 1120, 1119), (1090, 1119, 1085), (1013, 1090, 1066), (1066, 1090, 1085), (986, 1043, 1044), (1046, 986, 1044), (1043, 1013, 1066), (1014, 986, 1046), (986, 1013, 1043), (1107, 1089, 1088), (1088, 1089, 1068), (1144, 1135, 1124), (1124, 1135, 1110), (1017, 1014, 1046), (1019, 1017, 1046), (944, 1017, 1019), (994, 944, 1019), (961, 962, 987), (987, 962, 983), (1095, 1094, 1096), (1021, 1072, 1094, 1095), (1111, 1095, 1096, 1112), (1114, 1136, 1137), (1116, 1130, 1137), (1145, 1116, 1137), (1095, 1111, 1114), (1111, 1136, 1114), (1136, 1145, 1137), (1145, 1138, 1116), (1138, 1128, 1116), (1126, 1146, 1145), (1136, 1126, 1145), (1102, 1103, 1079), (1079, 1103, 1129), (1079, 1129, 1139), (1079, 1139, 1146), (1127, 1113, 1073), (1126, 1113, 1127), (1079, 1146, 1126), (1079, 1126, 1127), (1036, 980, 1029), (1029, 980, 1062), (1055, 1059, 1057), (1057, 1059, 1077), (1129, 1128, 1139), (1139, 1128, 1138), (1117, 1118, 1130), (1116, 1117, 1130), (1081, 1080, 1118), (1117, 1081, 1118), (1037, 1061, 1080), (1081, 1037, 1080), (1007, 1060, 1061), (1037, 1007, 1061), (1137, 1079, 1127), (1114, 1137, 1127), (1139, 1138, 1146), (1146, 1138, 1145), (991, 1171, 993), (1049, 1020, 967, 1071), (1020, 995, 966, 967), (967, 992, 1178, 1071), (1071, 1178, 1072), (993, 1171, 1172), (1040, 644, 678, 602), (1040, 565, 600, 644), (602, 645, 990, 1018), (602, 1018, 1040), (645, 1171, 990), (1171, 991, 990), (1040, 564, 565), (490, 1175, 444, 491), (444, 443, 491), (601, 567, 536, 1171), (1171, 645, 601), (536, 538, 1171), (1083, 1040, 1041, 1064), (1083, 564, 1040), (1104, 440, 489, 435), (487, 532, 1104, 435), (532, 564, 1082, 1104), (564, 1083, 1082), (1099, 1173, 386), (1101, 1173, 1099), (1125, 1112, 1177, 1115), (1096, 1094, 1177, 1112), (1177, 1173, 1101, 1100), (1177, 1100, 1115), (1072, 1178, 1179, 1094), (1177, 1094, 1179), (1178, 992, 1176), (1179, 1178, 1176), (903, 992, 993, 904), (384, 337, 901), (992, 903, 902), (341, 1176, 992), (436, 1172, 1174), (444, 1175, 445), (1171, 538, 535, 1172), (1174, 533, 494, 446), (1174, 534, 569, 566), (1174, 566, 533), (445, 1175, 1174, 446), (1174, 1172, 535, 534), (487, 435, 434, 488), (386, 1173, 387), (436, 1174, 1175), (1177, 1179, 1173), (1179, 1176, 1173), (1175, 490, 437, 436), (337, 384, 433, 381), (488, 434, 381, 433), (1176, 341, 340, 387), (387, 1173, 1176), (247, 339, 440, 386), (339, 439, 440), (900, 901, 899), (902, 903, 904), (338, 901, 291, 196), (291, 181, 196), (341, 899, 342, 294), (384, 902, 383, 336), (899, 901, 338, 342), (291, 901, 337, 336), (436, 181, 383, 902), (902, 904, 436), (1104, 1098, 440), (1098, 1099, 386, 440), (992, 901, 900, 899), (992, 902, 901), (902, 384, 901), (899, 341, 992), (1172, 904, 993), (1172, 436, 904)])
me_i_003.use_remesh_preserve_volume = False
me_i_003.use_remesh_preserve_attributes = False
me_i_003.use_mirror_vertex_groups = False
me_i_003.update()

# ---- objects
ob_b1 = bpy.data.objects.new('B1', me_b1_002)
ob_i = bpy.data.objects.new('I', me_i_003)

# ---- transforms, parenting, visibility, modifiers, constraints
ob_b1.location = (34.05, 19.49, 1.145)
ob_b1.scale = (1.001, 1.0, 1.0)
ob_b1.hide_viewport = True
ob_b1.lineart.crease_threshold = 0.0
ob_i.location = (0.0, 0.0, 0.0)
ob_i.lineart.crease_threshold = 0.0

# ---- collection membership
col_collection_1.objects.link(ob_b1)
col_collection_1.objects.link(ob_i)

# ---- scene / render settings (as saved in the file)
scene.frame_start = 1; scene.frame_end = 250; scene.frame_set(1)
scene.render.engine = 'BLENDER_EEVEE_NEXT'
scene.render.image_settings.color_mode = 'RGB'
scene.render.image_settings.compression = 90
scene.render.resolution_percentage = 50
scene.render.dither_intensity = 0.0
scene.cycles.use_denoising = False
scene.cycles.samples = 10
scene.cycles.sampling_pattern = 'TABULATED_SOBOL'
scene.cycles.light_sampling_threshold = 0.0
scene.cycles.use_adaptive_sampling = False
scene.cycles.use_light_tree = False
scene.cycles.blur_glossy = 0.0
scene.cycles.volume_bounces = 1
scene.cycles.pixel_filter_type = 'GAUSSIAN'
scene.cycles.sample_clamp_indirect = 0.0
scene.view_settings.view_transform = 'Standard'
bpy.context.view_layer.update()

# ---- added for rendering (the .blend has no active camera and no usable light): camera, sun
cam_auto = bpy.data.cameras.new('AutoCamera')
cam_auto.lens = 50.0
cam_auto.sensor_width = 36.0
cam_auto.clip_end = 2273.45
ob_auto_camera = bpy.data.objects.new('AutoCamera', cam_auto)
scene.collection.objects.link(ob_auto_camera)
ob_auto_camera.location = (195.921, -141.571, 104.793)
ob_auto_camera.rotation_euler = (1.09748, -7.21219e-08, 0.694738)
scene.camera = ob_auto_camera
light_auto_sun = bpy.data.lights.new('AutoSun', 'SUN')
light_auto_sun.energy = 3.0
light_auto_sun.angle = 0.0523599
ob_auto_sun = bpy.data.objects.new('AutoSun', light_auto_sun)
scene.collection.objects.link(ob_auto_sun)
ob_auto_sun.rotation_euler = (0.872665, 0.174533, 0.523599)
bpy.context.view_layer.update()
